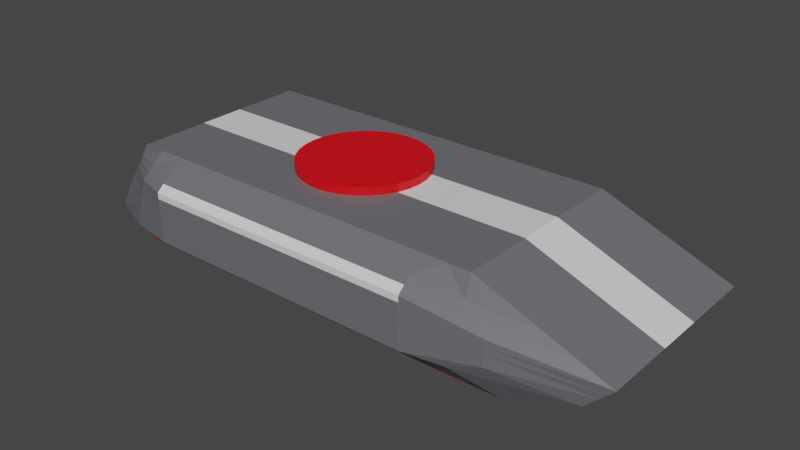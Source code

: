 # Source: Tank_Chassis.blend  (saved by Blender 2.80.44; exported with 4.5.12 LTS)
import bpy
from mathutils import Matrix  # noqa: F401  (used for matrix-valued properties, if any)

bpy.ops.wm.read_factory_settings(use_empty=True)
scene = bpy.context.scene
scene.name = 'Scene'

# ---- collections
col_collection = bpy.data.collections.new('Collection'); scene.collection.children.link(col_collection)
col_collection_2 = bpy.data.collections.new('Collection 2'); scene.collection.children.link(col_collection_2)

# ---- materials (node trees are filled in below, after node groups)
mat_bottom = bpy.data.materials.new('Bottom')
mat_bottom.use_transparent_shadow = False
mat_bottom.roughness = 0.25
mat_turretring = bpy.data.materials.new('TurretRing')
mat_turretring.use_transparent_shadow = False
mat_turretring.roughness = 0.25
mat_hover = bpy.data.materials.new('Hover')
mat_hover.use_transparent_shadow = False
mat_hover.roughness = 0.25
mat_stripes = bpy.data.materials.new('Stripes')
mat_stripes.use_transparent_shadow = False
mat_stripes.roughness = 0.25

# ---- material node trees
mat_bottom.use_nodes = True; mat_bottom.node_tree.nodes.clear()
_N = mat_bottom.node_tree.nodes; _L = mat_bottom.node_tree.links
n0 = _N.new('ShaderNodeOutputMaterial'); n0.name = 'Material Output'; n0.location = (300, 300)
n1 = _N.new('ShaderNodeBsdfPrincipled'); n1.name = 'Principled BSDF'; n1.location = (10, 300)
n1.distribution = 'GGX'
n1.subsurface_method = 'BURLEY'
n1.inputs[0].default_value = (0.1437, 0.1483, 0.1626, 1.0)
n1.inputs[3].default_value = 1.45
_L.new(n1.outputs[0], n0.inputs[0])
n0.is_active_output = True
mat_turretring.use_nodes = True; mat_turretring.node_tree.nodes.clear()
_N = mat_turretring.node_tree.nodes; _L = mat_turretring.node_tree.links
n0 = _N.new('ShaderNodeOutputMaterial'); n0.name = 'Material Output'; n0.location = (300, 300)
n1 = _N.new('ShaderNodeBsdfPrincipled'); n1.name = 'Principled BSDF'; n1.location = (10, 300)
n1.distribution = 'GGX'
n1.subsurface_method = 'BURLEY'
n1.inputs[0].default_value = (0.8, 0.0, 0.005365, 1.0)
n1.inputs[3].default_value = 1.45
_L.new(n1.outputs[0], n0.inputs[0])
n0.is_active_output = True
mat_hover.use_nodes = True; mat_hover.node_tree.nodes.clear()
_N = mat_hover.node_tree.nodes; _L = mat_hover.node_tree.links
n0 = _N.new('ShaderNodeOutputMaterial'); n0.name = 'Material Output'; n0.location = (300, 300)
n1 = _N.new('ShaderNodeBsdfPrincipled'); n1.name = 'Principled BSDF'; n1.location = (10, 300)
n1.distribution = 'GGX'
n1.subsurface_method = 'BURLEY'
n1.inputs[0].default_value = (0.8, 0.0, 0.009379, 1.0)
n1.inputs[3].default_value = 1.45
_L.new(n1.outputs[0], n0.inputs[0])
n0.is_active_output = True
mat_stripes.use_nodes = True; mat_stripes.node_tree.nodes.clear()
_N = mat_stripes.node_tree.nodes; _L = mat_stripes.node_tree.links
n0 = _N.new('ShaderNodeOutputMaterial'); n0.name = 'Material Output'; n0.location = (300, 300)
n1 = _N.new('ShaderNodeBsdfPrincipled'); n1.name = 'Principled BSDF'; n1.location = (10, 300)
n1.distribution = 'GGX'
n1.subsurface_method = 'BURLEY'
n1.inputs[3].default_value = 1.45
_L.new(n1.outputs[0], n0.inputs[0])
n0.is_active_output = True

# ---- world
world_world = bpy.data.worlds.new('World'); scene.world = world_world
world_world.use_nodes = True; world_world.node_tree.nodes.clear()
_N = world_world.node_tree.nodes; _L = world_world.node_tree.links
n0 = _N.new('ShaderNodeOutputWorld'); n0.name = 'World Output'; n0.location = (300, 300)
n1 = _N.new('ShaderNodeBackground'); n1.name = 'Background'; n1.location = (10, 300)
n1.inputs[0].default_value = (0.05088, 0.05088, 0.05088, 1.0)
_L.new(n1.outputs[0], n0.inputs[0])
n0.is_active_output = True
world_world.color = (0.05088, 0.05088, 0.05088)
world_world.use_sun_shadow = False
world_world.sun_shadow_jitter_overblur = 0.0

# ---- meshes
me_cylinder = bpy.data.meshes.new('Cylinder')
me_cylinder.from_pydata([(8.742e-08, -1.0, -0.0007731), (8.742e-08, -1.0, -0.1666), (-0.1951, -0.9808, -0.0007731), (-0.1951, -0.9808, -0.1666), (-0.3827, -0.9239, -0.0007731), (-0.3827, -0.9239, -0.1666), (-0.5556, -0.8315, -0.0007731), (-0.5556, -0.8315, -0.1666), (-0.7071, -0.7071, -0.0007731), (-0.7071, -0.7071, -0.1666), (-0.8315, -0.5556, -0.0007731), (-0.8315, -0.5556, -0.1666), (-0.9239, -0.3827, -0.0007731), (-0.9239, -0.3827, -0.1666), (-0.9808, -0.1951, -0.0007731), (-0.9808, -0.1951, -0.1666), (-1.0, -1.629e-07, -0.0007731), (-1.0, -1.629e-07, -0.1666), (-0.9808, 0.1951, -0.0007731), (-0.9808, 0.1951, -0.1666), (-0.9239, 0.3827, -0.0007731), (-0.9239, 0.3827, -0.1666), (-0.8315, 0.5556, -0.0007731), (-0.8315, 0.5556, -0.1666), (-0.7071, 0.7071, -0.0007731), (-0.7071, 0.7071, -0.1666), (-0.5556, 0.8315, -0.0007731), (-0.5556, 0.8315, -0.1666), (-0.3827, 0.9239, -0.0007731), (-0.3827, 0.9239, -0.1666), (-0.1951, 0.9808, -0.0007731), (-0.1951, 0.9808, -0.1666), (2.384e-07, 1.0, -0.0007731), (2.384e-07, 1.0, -0.1666), (0.1951, 0.9808, -0.0007731), (0.1951, 0.9808, -0.1666), (0.3827, 0.9239, -0.0007731), (0.3827, 0.9239, -0.1666), (0.5556, 0.8315, -0.0007731), (0.5556, 0.8315, -0.1666), (0.7071, 0.7071, -0.0007731), (0.7071, 0.7071, -0.1666), (0.8315, 0.5556, -0.0007731), (0.8315, 0.5556, -0.1666), (0.9239, 0.3827, -0.0007731), (0.9239, 0.3827, -0.1666), (0.9808, 0.1951, -0.0007731), (0.9808, 0.1951, -0.1666), (1.0, -8.782e-07, -0.0007731), (1.0, -8.782e-07, -0.1666), (0.9808, -0.1951, -0.0007731), (0.9808, -0.1951, -0.1666), (0.9239, -0.3827, -0.0007731), (0.9239, -0.3827, -0.1666), (0.8315, -0.5556, -0.0007731), (0.8315, -0.5556, -0.1666), (0.7071, -0.7071, -0.0007731), (0.7071, -0.7071, -0.1666), (0.5556, -0.8315, -0.0007731), (0.5556, -0.8315, -0.1666), (0.3827, -0.9239, -0.0007731), (0.3827, -0.9239, -0.1666), (0.1951, -0.9808, -0.0007731), (0.1951, -0.9808, -0.1666), (3.0, 1.5, -1.729), (3.0, 1.5, -0.129), (-3.0, 1.5, -1.729), (-3.0, 1.5, -0.129), (4.615, 1.5, -1.316), (-3.512, 1.5, -0.929), (-3.718, 1.5, -1.329), (3.497, 1.5, -1.716), (5.026, 1.5, -0.916), (-3.241, 1.5, -0.529), (3.0, 0.75, -1.729), (-3.0, 0.75, -0.129), (-3.512, 0.75, -0.929), (-3.718, 0.75, -1.329), (-3.241, 0.75, -0.529), (3.0, 0.75, -0.129), (-3.0, 0.75, -1.729), (4.615, 0.75, -1.316), (3.497, 0.75, -1.716), (5.026, 0.75, -0.916), (-1.311e-07, 1.5, -1.729), (-1.311e-07, 1.5, -0.129), (-1.706e-07, 1.951, -0.929), (-1.706e-07, 1.951, -1.329), (-1.706e-07, 1.951, -0.529), (-6.557e-08, 0.75, -0.129), (-6.557e-08, 0.75, -1.729), (1.5, 1.5, -0.129), (1.5, 1.951, -0.929), (1.5, 1.951, -1.329), (1.5, 1.951, -0.529), (1.5, 0.75, -1.729), (1.5, 1.5, -1.729), (1.5, 0.75, -0.129), (-1.5, 1.5, -1.729), (-1.5, 0.75, -0.129), (-1.5, 1.5, -0.129), (-1.5, 1.951, -0.929), (-1.5, 1.951, -1.329), (-1.5, 1.951, -0.529), (-1.5, 0.75, -1.729), (-2.25, 1.5, -1.729), (-2.25, 0.75, -0.129), (-2.25, 1.5, -0.129), (-2.25, 1.951, -0.929), (-2.25, 1.951, -1.329), (-2.25, 1.951, -0.529), (-2.25, 0.75, -1.729), (-0.75, 1.5, -0.129), (-0.75, 1.951, -0.929), (-0.75, 1.951, -1.329), (-0.75, 1.951, -0.529), (-0.75, 0.75, -1.729), (-0.75, 1.5, -1.729), (-0.75, 0.75, -0.129), (0.75, 1.5, -1.729), (0.75, 0.75, -0.129), (0.75, 1.5, -0.129), (0.75, 1.951, -0.929), (0.75, 1.951, -1.329), (0.75, 1.951, -0.529), (0.75, 0.75, -1.729), (2.25, 1.5, -0.129), (2.25, 1.951, -0.929), (2.25, 1.951, -1.329), (2.25, 1.951, -0.529), (2.25, 0.75, -1.729), (2.25, 1.5, -1.729), (2.25, 0.75, -0.129), (2.627, 1.5, -0.129), (3.44, 1.824, -1.124), (2.877, 1.843, -1.337), (3.44, 1.824, -0.7237), (2.627, 0.75, -1.729), (2.627, 1.5, -1.729), (2.627, 0.75, -0.129), (-2.625, 1.5, -1.729), (-2.625, 0.75, -0.129), (-2.625, 1.5, -0.129), (-2.881, 1.807, -0.929), (-2.984, 1.807, -1.329), (-2.746, 1.807, -0.529), (-2.625, 0.75, -1.729), (3.0, -1.5, -1.729), (3.0, -1.5, -0.129), (-3.0, -1.5, -1.729), (-3.0, -1.5, -0.129), (4.615, -1.5, -1.316), (-3.512, -1.5, -0.929), (-3.718, -1.5, -1.329), (3.497, -1.5, -1.716), (5.026, -1.5, -0.916), (-3.241, -1.5, -0.529), (3.0, 2.623e-07, -1.729), (3.0, 2.623e-07, -0.129), (-3.0, -2.623e-07, -1.729), (-3.0, -2.623e-07, -0.129), (-3.512, -3.07e-07, -0.929), (4.615, 4.035e-07, -1.316), (3.497, 3.057e-07, -1.716), (-3.718, -3.25e-07, -1.329), (-3.241, -2.833e-07, -0.529), (5.026, 4.394e-07, -0.916), (3.0, -0.75, -1.729), (-3.0, -0.75, -0.129), (-3.512, -0.75, -0.929), (-3.718, -0.75, -1.329), (-3.241, -0.75, -0.529), (3.0, -0.75, -0.129), (-3.0, -0.75, -1.729), (4.615, -0.75, -1.316), (3.497, -0.75, -1.716), (5.026, -0.75, -0.916), (1.311e-07, -1.5, -1.729), (1.311e-07, -1.5, -0.129), (1.706e-07, -1.951, -0.929), (1.706e-07, -1.951, -1.329), (1.706e-07, -1.951, -0.529), (0.0, 0.0, -0.129), (0.0, 0.0, -1.729), (6.557e-08, -0.75, -0.129), (6.557e-08, -0.75, -1.729), (1.5, -1.5, -0.129), (1.5, -1.951, -0.929), (1.5, -1.951, -1.329), (1.5, -1.951, -0.529), (1.5, 1.311e-07, -1.729), (1.5, -0.75, -1.729), (1.5, -1.5, -1.729), (1.5, 1.311e-07, -0.129), (1.5, -0.75, -0.129), (-1.5, -1.5, -1.729), (-1.5, -1.311e-07, -0.129), (-1.5, -0.75, -0.129), (-1.5, -1.5, -0.129), (-1.5, -1.951, -0.929), (-1.5, -1.951, -1.329), (-1.5, -1.951, -0.529), (-1.5, -1.311e-07, -1.729), (-1.5, -0.75, -1.729), (-2.25, -1.5, -1.729), (-2.25, -1.967e-07, -0.129), (-2.25, -0.75, -0.129), (-2.25, -1.5, -0.129), (-2.25, -1.951, -0.929), (-2.25, -1.951, -1.329), (-2.25, -1.951, -0.529), (-2.25, -1.967e-07, -1.729), (-2.25, -0.75, -1.729), (-0.75, -1.5, -0.129), (-0.75, -1.951, -0.929), (-0.75, -1.951, -1.329), (-0.75, -1.951, -0.529), (-0.75, -6.557e-08, -1.729), (-0.75, -0.75, -1.729), (-0.75, -1.5, -1.729), (-0.75, -6.557e-08, -0.129), (-0.75, -0.75, -0.129), (0.75, -1.5, -1.729), (0.75, 6.557e-08, -0.129), (0.75, -0.75, -0.129), (0.75, -1.5, -0.129), (0.75, -1.951, -0.929), (0.75, -1.951, -1.329), (0.75, -1.951, -0.529), (0.75, 6.557e-08, -1.729), (0.75, -0.75, -1.729), (2.25, -1.5, -0.129), (2.25, -1.951, -0.929), (2.25, -1.951, -1.329), (2.25, -1.951, -0.529), (2.25, 1.967e-07, -1.729), (2.25, -0.75, -1.729), (2.25, -1.5, -1.729), (2.25, 1.967e-07, -0.129), (2.25, -0.75, -0.129), (2.627, -1.5, -0.129), (3.44, -1.824, -1.124), (2.877, -1.843, -1.337), (3.44, -1.824, -0.7237), (2.627, 2.297e-07, -1.729), (2.627, -0.75, -1.729), (2.627, -1.5, -1.729), (2.627, 2.297e-07, -0.129), (2.627, -0.75, -0.129), (-2.625, -1.5, -1.729), (-2.625, -2.295e-07, -0.129), (-2.625, -0.75, -0.129), (-2.625, -1.5, -0.129), (-2.881, -1.807, -0.929), (-2.984, -1.807, -1.329), (-2.746, -1.807, -0.529), (-2.625, -2.295e-07, -1.729), (-2.625, -0.75, -1.729), (-3.359, 1.5, -1.529), (3.248, 1.5, -1.723), (-3.359, -2.936e-07, -1.529), (3.248, 2.84e-07, -1.723), (3.248, 0.75, -1.723), (-3.359, 0.75, -1.529), (-1.508e-07, 1.725, -1.529), (1.5, 1.725, -1.529), (-1.5, 1.725, -1.529), (-2.25, 1.725, -1.529), (-0.75, 1.725, -1.529), (0.75, 1.725, -1.529), (2.25, 1.726, -1.529), (2.752, 1.671, -1.533), (-2.804, 1.654, -1.529), (-3.359, -1.5, -1.529), (3.248, -1.5, -1.723), (3.248, -0.75, -1.723), (-3.359, -0.75, -1.529), (1.508e-07, -1.725, -1.529), (1.5, -1.725, -1.529), (-1.5, -1.725, -1.529), (-2.25, -1.726, -1.529), (-0.75, -1.725, -1.529), (0.75, -1.725, -1.529), (2.25, -1.725, -1.529), (2.752, -1.671, -1.533), (-2.804, -1.654, -1.529), (-3.179, 1.5, -1.629), (-3.179, -2.78e-07, -1.629), (3.124, 2.731e-07, -1.726), (3.124, 0.75, -1.726), (-3.179, 0.75, -1.629), (-1.41e-07, 1.613, -1.629), (1.5, 1.613, -1.629), (-1.5, 1.613, -1.629), (-2.25, 1.613, -1.629), (-0.75, 1.613, -1.629), (0.75, 1.613, -1.629), (2.25, 1.613, -1.629), (2.69, 1.586, -1.631), (-2.715, 1.577, -1.629), (-3.179, -1.5, -1.629), (3.124, -0.75, -1.726), (-3.179, -0.75, -1.629), (1.41e-07, -1.613, -1.629), (1.5, -1.613, -1.629), (-1.5, -1.613, -1.629), (-2.25, -1.613, -1.629), (-0.75, -1.613, -1.629), (0.75, -1.613, -1.629), (2.25, -1.613, -1.629), (2.69, -1.586, -1.631), (-2.715, -1.577, -1.629), (3.124, 1.5, -1.726), (3.124, -1.5, -1.726), (4.013, 1.5, -0.5225), (-3.121, 1.5, -0.329), (-3.121, -2.728e-07, -0.329), (4.013, 3.508e-07, -0.5225), (4.013, 0.75, -0.5225), (-3.121, 0.75, -0.329), (-1.508e-07, 1.725, -0.329), (1.5, 1.725, -0.329), (-1.5, 1.725, -0.329), (-2.25, 1.725, -0.329), (-0.75, 1.725, -0.329), (0.75, 1.725, -0.329), (2.25, 1.726, -0.329), (3.034, 1.662, -0.4263), (-2.685, 1.654, -0.329), (4.013, -1.5, -0.5225), (-3.121, -1.5, -0.329), (4.013, -0.75, -0.5225), (-3.121, -0.75, -0.329), (1.508e-07, -1.725, -0.329), (1.5, -1.725, -0.329), (-1.5, -1.725, -0.329), (-2.25, -1.726, -0.329), (-0.75, -1.725, -0.329), (0.75, -1.725, -0.329), (2.25, -1.725, -0.329), (3.034, -1.662, -0.4263), (-2.685, -1.654, -0.329), (-3.181, 1.5, -0.429), (-3.181, -2.781e-07, -0.429), (4.519, 3.951e-07, -0.7193), (4.519, 0.75, -0.7193), (-3.181, 0.75, -0.429), (-1.607e-07, 1.838, -0.429), (1.5, 1.838, -0.429), (-1.5, 1.838, -0.429), (-2.25, 1.838, -0.429), (-0.75, 1.838, -0.429), (0.75, 1.838, -0.429), (2.25, 1.838, -0.429), (3.237, 1.743, -0.575), (-2.715, 1.73, -0.429), (-3.181, -1.5, -0.429), (4.519, -0.75, -0.7193), (-3.181, -0.75, -0.429), (1.607e-07, -1.838, -0.429), (1.5, -1.838, -0.429), (-1.5, -1.838, -0.429), (-2.25, -1.838, -0.429), (-0.75, -1.838, -0.429), (0.75, -1.838, -0.429), (2.25, -1.838, -0.429), (3.237, -1.743, -0.575), (-2.715, -1.73, -0.429), (4.519, 1.5, -0.7193), (4.519, -1.5, -0.7193), (-3.376, 1.5, -0.729), (4.82, 1.5, -1.116), (4.82, 4.214e-07, -1.116), (-3.376, -2.952e-07, -0.729), (4.82, 0.75, -1.116), (-3.376, 0.75, -0.729), (-1.706e-07, 1.951, -0.729), (1.5, 1.951, -0.729), (-1.5, 1.951, -0.729), (-2.25, 1.951, -0.729), (-0.75, 1.951, -0.729), (0.75, 1.951, -0.729), (2.25, 1.951, -0.729), (3.44, 1.824, -0.9237), (-2.813, 1.807, -0.729), (-3.376, -1.5, -0.729), (4.82, -1.5, -1.116), (4.82, -0.75, -1.116), (-3.376, -0.75, -0.729), (1.706e-07, -1.951, -0.729), (1.5, -1.951, -0.729), (-1.5, -1.951, -0.729), (-2.25, -1.951, -0.729), (-0.75, -1.951, -0.729), (0.75, -1.951, -0.729), (2.25, -1.951, -0.729), (3.44, -1.824, -0.9237), (-2.813, -1.807, -0.729), (4.923, 1.5, -1.016), (4.923, -1.5, -1.016), (-3.309, 1.5, -0.629), (4.923, 4.304e-07, -1.016), (-3.309, -2.893e-07, -0.629), (4.923, 0.75, -1.016), (-3.309, 0.75, -0.629), (-1.706e-07, 1.951, -0.629), (1.5, 1.951, -0.629), (-1.5, 1.951, -0.629), (-2.25, 1.951, -0.629), (-0.75, 1.951, -0.629), (0.75, 1.951, -0.629), (2.25, 1.951, -0.629), (3.44, 1.824, -0.8237), (-2.779, 1.807, -0.629), (-3.309, -1.5, -0.629), (4.923, -0.75, -1.016), (-3.309, -0.75, -0.629), (1.706e-07, -1.951, -0.629), (1.5, -1.951, -0.629), (-1.5, -1.951, -0.629), (-2.25, -1.951, -0.629), (-0.75, -1.951, -0.629), (0.75, -1.951, -0.629), (2.25, -1.951, -0.629), (3.44, -1.824, -0.8237), (-2.779, -1.807, -0.629), (3.0, -0.375, -0.129), (-3.0, -0.375, -1.729), (4.615, -0.375, -1.316), (3.497, -0.375, -1.716), (5.026, -0.375, -0.916), (3.0, -0.375, -1.729), (-3.0, -0.375, -0.129), (-3.512, -0.375, -0.929), (-3.718, -0.375, -1.329), (-3.241, -0.375, -0.529), (3.278e-08, -0.375, -1.729), (3.278e-08, -0.375, -0.129), (1.5, -0.375, -1.729), (1.5, -0.375, -0.129), (-1.5, -0.375, -0.129), (-1.5, -0.375, -1.729), (-2.25, -0.375, -0.129), (-2.25, -0.375, -1.729), (-0.75, -0.375, -1.729), (-0.75, -0.375, -0.129), (0.75, -0.375, -0.129), (0.75, -0.375, -1.729), (2.25, -0.375, -1.729), (2.25, -0.375, -0.129), (2.627, -0.375, -1.729), (2.627, -0.375, -0.129), (-2.625, -0.375, -0.129), (-2.625, -0.375, -1.729), (-3.359, -0.375, -1.529), (3.248, -0.375, -1.723), (3.124, -0.375, -1.726), (-3.179, -0.375, -1.629), (-3.121, -0.375, -0.329), (4.013, -0.375, -0.5225), (4.519, -0.375, -0.7193), (-3.181, -0.375, -0.429), (-3.376, -0.375, -0.729), (4.82, -0.375, -1.116), (-3.309, -0.375, -0.629), (4.923, -0.375, -1.016), (3.0, 0.375, -0.129), (-3.0, 0.375, -1.729), (4.615, 0.375, -1.316), (3.497, 0.375, -1.716), (5.026, 0.375, -0.916), (3.0, 0.375, -1.729), (-3.0, 0.375, -0.129), (-3.512, 0.375, -0.929), (-3.718, 0.375, -1.329), (-3.241, 0.375, -0.529), (-3.278e-08, 0.375, -1.729), (-3.278e-08, 0.375, -0.129), (1.5, 0.375, -1.729), (1.5, 0.375, -0.129), (-1.5, 0.375, -0.129), (-1.5, 0.375, -1.729), (-2.25, 0.375, -0.129), (-2.25, 0.375, -1.729), (-0.75, 0.375, -1.729), (-0.75, 0.375, -0.129), (0.75, 0.375, -0.129), (0.75, 0.375, -1.729), (2.25, 0.375, -1.729), (2.25, 0.375, -0.129), (2.627, 0.375, -1.729), (2.627, 0.375, -0.129), (-2.625, 0.375, -0.129), (-2.625, 0.375, -1.729), (-3.359, 0.375, -1.529), (3.248, 0.375, -1.723), (3.124, 0.375, -1.726), (-3.179, 0.375, -1.629), (-3.121, 0.375, -0.329), (4.013, 0.375, -0.5225), (4.519, 0.375, -0.7193), (-3.181, 0.375, -0.429), (-3.376, 0.375, -0.729), (4.82, 0.375, -1.116), (-3.309, 0.375, -0.629), (4.923, 0.375, -1.016), (3.0, 0.1875, -0.129), (-3.0, 0.1875, -1.729), (4.615, 0.1875, -1.316), (3.497, 0.1875, -1.716), (5.026, 0.1875, -0.916), (3.248, 0.1875, -1.723), (3.124, 0.1875, -1.726), (4.013, 0.1875, -0.5225), (4.519, 0.1875, -0.7193), (4.82, 0.1875, -1.116), (4.923, 0.1875, -1.016), (3.0, 0.1875, -1.729), (-3.0, 0.1875, -0.129), (-3.512, 0.1875, -0.929), (-3.718, 0.1875, -1.329), (-3.241, 0.1875, -0.529), (-1.639e-08, 0.1875, -1.729), (-1.639e-08, 0.1875, -0.129), (1.5, 0.1875, -1.729), (1.5, 0.1875, -0.129), (-1.5, 0.1875, -0.129), (-1.5, 0.1875, -1.729), (-2.25, 0.1875, -0.129), (-2.25, 0.1875, -1.729), (-0.75, 0.1875, -1.729), (-0.75, 0.1875, -0.129), (0.75, 0.1875, -0.129), (0.75, 0.1875, -1.729), (2.25, 0.1875, -1.729), (2.25, 0.1875, -0.129), (2.627, 0.1875, -1.729), (2.627, 0.1875, -0.129), (-2.625, 0.1875, -0.129), (-2.625, 0.1875, -1.729), (-3.359, 0.1875, -1.529), (-3.179, 0.1875, -1.629), (-3.121, 0.1875, -0.329), (-3.181, 0.1875, -0.429), (-3.376, 0.1875, -0.729), (-3.309, 0.1875, -0.629), (3.0, -0.1875, -0.129), (-3.0, -0.1875, -1.729), (4.615, -0.1875, -1.316), (3.497, -0.1875, -1.716), (5.026, -0.1875, -0.916), (-3.359, -0.1875, -1.529), (-3.179, -0.1875, -1.629), (-3.121, -0.1875, -0.329), (-3.181, -0.1875, -0.429), (-3.376, -0.1875, -0.729), (-3.309, -0.1875, -0.629), (3.0, -0.1875, -1.729), (-3.0, -0.1875, -0.129), (-3.512, -0.1875, -0.929), (-3.718, -0.1875, -1.329), (-3.241, -0.1875, -0.529), (1.639e-08, -0.1875, -1.729), (1.639e-08, -0.1875, -0.129), (1.5, -0.1875, -1.729), (1.5, -0.1875, -0.129), (-1.5, -0.1875, -0.129), (-1.5, -0.1875, -1.729), (-2.25, -0.1875, -0.129), (-2.25, -0.1875, -1.729), (-0.75, -0.1875, -1.729), (-0.75, -0.1875, -0.129), (0.75, -0.1875, -0.129), (0.75, -0.1875, -1.729), (2.25, -0.1875, -1.729), (2.25, -0.1875, -0.129), (2.627, -0.1875, -1.729), (2.627, -0.1875, -0.129), (-2.625, -0.1875, -0.129), (-2.625, -0.1875, -1.729), (3.248, -0.1875, -1.723), (3.124, -0.1875, -1.726), (4.013, -0.1875, -0.5225), (4.519, -0.1875, -0.7193), (4.82, -0.1875, -1.116), (4.923, -0.1875, -1.016)], [], [(0, 2, 3, 1), (2, 4, 5, 3), (4, 6, 7, 5), (6, 8, 9, 7), (8, 10, 11, 9), (10, 12, 13, 11), (12, 14, 15, 13), (14, 16, 17, 15), (16, 18, 19, 17), (18, 20, 21, 19), (20, 22, 23, 21), (22, 24, 25, 23), (24, 26, 27, 25), (26, 28, 29, 27), (28, 30, 31, 29), (30, 32, 33, 31), (32, 34, 35, 33), (34, 36, 37, 35), (36, 38, 39, 37), (38, 40, 41, 39), (40, 42, 43, 41), (42, 44, 45, 43), (44, 46, 47, 45), (46, 48, 49, 47), (48, 50, 51, 49), (50, 52, 53, 51), (52, 54, 55, 53), (54, 56, 57, 55), (56, 58, 59, 57), (58, 60, 61, 59), (60, 62, 63, 61), (62, 0, 1, 63), (0, 62, 60, 58, 56, 54, 52, 50, 48, 46, 44, 42, 40, 38, 36, 34, 32, 30, 28, 26, 24, 22, 20, 18, 16, 14, 12, 10, 8, 6, 4, 2), (319, 75, 67, 315), (327, 133, 65, 314), (146, 80, 66, 140), (139, 79, 65, 133), (135, 134, 68, 71), (77, 76, 69, 70), (263, 77, 70, 258), (271, 135, 71, 259), (412, 136, 72, 398), (404, 78, 73, 400), (516, 510, 166, 401), (511, 509, 163, 261), (509, 508, 162, 163), (513, 506, 158, 317), (314, 65, 79, 318), (71, 68, 81, 82), (259, 71, 82, 262), (398, 72, 83, 403), (504, 475, 78, 404), (494, 474, 77, 263), (474, 473, 76, 77), (491, 466, 79, 139), (493, 467, 80, 146), (498, 472, 75, 319), (487, 476, 90, 125), (485, 477, 89, 118), (409, 115, 88, 405), (268, 114, 87, 264), (114, 113, 86, 87), (118, 89, 85, 112), (125, 90, 84, 119), (324, 112, 85, 320), (130, 95, 96, 131), (488, 478, 95, 130), (486, 479, 97, 120), (410, 124, 94, 406), (269, 123, 93, 265), (123, 122, 92, 93), (120, 97, 91, 121), (325, 121, 91, 321), (323, 107, 100, 322), (106, 99, 100, 107), (109, 108, 101, 102), (267, 109, 102, 266), (408, 110, 103, 407), (482, 480, 99, 106), (484, 481, 104, 116), (116, 104, 98, 117), (492, 482, 106, 141), (413, 145, 110, 408), (272, 144, 109, 267), (144, 143, 108, 109), (141, 106, 107, 142), (328, 142, 107, 323), (481, 483, 111, 104), (104, 111, 105, 98), (90, 116, 117, 84), (476, 484, 116, 90), (322, 100, 112, 324), (99, 118, 112, 100), (102, 101, 113, 114), (266, 102, 114, 268), (407, 103, 115, 409), (480, 485, 118, 99), (320, 85, 121, 325), (89, 120, 121, 85), (87, 86, 122, 123), (264, 87, 123, 269), (405, 88, 124, 410), (477, 486, 120, 89), (95, 125, 119, 96), (478, 487, 125, 95), (490, 488, 130, 137), (137, 130, 131, 138), (479, 489, 132, 97), (406, 94, 129, 411), (265, 93, 128, 270), (93, 92, 127, 128), (97, 132, 126, 91), (321, 91, 126, 326), (74, 137, 138, 64), (471, 490, 137, 74), (489, 491, 139, 132), (411, 129, 136, 412), (270, 128, 135, 271), (128, 127, 134, 135), (132, 139, 133, 126), (326, 126, 133, 327), (315, 67, 142, 328), (75, 141, 142, 67), (70, 69, 143, 144), (258, 70, 144, 272), (400, 73, 145, 413), (472, 492, 141, 75), (483, 493, 146, 111), (111, 146, 140, 105), (332, 330, 150, 168), (340, 329, 148, 240), (257, 249, 149, 173), (248, 240, 148, 172), (242, 154, 151, 241), (170, 153, 152, 169), (276, 273, 153, 170), (284, 274, 154, 242), (424, 399, 155, 243), (416, 414, 156, 171), (585, 401, 166, 550), (580, 261, 163, 549), (549, 163, 162, 548), (582, 317, 158, 546), (329, 331, 172, 148), (154, 175, 174, 151), (274, 275, 175, 154), (399, 415, 176, 155), (464, 416, 171, 435), (454, 276, 170, 434), (434, 170, 169, 433), (451, 248, 172, 426), (453, 257, 173, 427), (458, 332, 168, 432), (447, 230, 185, 436), (445, 221, 184, 437), (421, 417, 181, 216), (281, 277, 180, 215), (215, 180, 179, 214), (221, 213, 178, 184), (230, 222, 177, 185), (337, 333, 178, 213), (236, 237, 192, 191), (448, 236, 191, 438), (446, 224, 194, 439), (422, 418, 189, 228), (282, 278, 188, 227), (227, 188, 187, 226), (224, 225, 186, 194), (338, 334, 186, 225), (336, 335, 198, 207), (206, 207, 198, 197), (209, 200, 199, 208), (280, 279, 200, 209), (420, 419, 201, 210), (442, 206, 197, 440), (444, 218, 203, 441), (218, 219, 195, 203), (452, 251, 206, 442), (425, 420, 210, 255), (285, 280, 209, 254), (254, 209, 208, 253), (251, 252, 207, 206), (341, 336, 207, 252), (441, 203, 212, 443), (203, 195, 204, 212), (185, 177, 219, 218), (436, 185, 218, 444), (335, 337, 213, 198), (197, 198, 213, 221), (200, 215, 214, 199), (279, 281, 215, 200), (419, 421, 216, 201), (440, 197, 221, 445), (333, 338, 225, 178), (184, 178, 225, 224), (180, 227, 226, 179), (277, 282, 227, 180), (417, 422, 228, 181), (437, 184, 224, 446), (191, 192, 222, 230), (438, 191, 230, 447), (450, 245, 236, 448), (245, 246, 237, 236), (439, 194, 239, 449), (418, 423, 234, 189), (278, 283, 233, 188), (188, 233, 232, 187), (194, 186, 231, 239), (334, 339, 231, 186), (167, 147, 246, 245), (431, 167, 245, 450), (449, 239, 248, 451), (423, 424, 243, 234), (283, 284, 242, 233), (233, 242, 241, 232), (239, 231, 240, 248), (339, 340, 240, 231), (330, 341, 252, 150), (168, 150, 252, 251), (153, 254, 253, 152), (273, 285, 254, 153), (414, 425, 255, 156), (432, 168, 251, 452), (443, 212, 257, 453), (212, 204, 249, 257), (300, 311, 285, 273), (309, 310, 284, 283), (304, 309, 283, 278), (303, 308, 282, 277), (305, 307, 281, 279), (311, 306, 280, 285), (306, 305, 279, 280), (308, 304, 278, 282), (307, 303, 277, 281), (457, 302, 276, 454), (313, 301, 275, 274), (581, 288, 261, 580), (310, 313, 274, 284), (302, 300, 273, 276), (286, 258, 272, 299), (297, 270, 271, 298), (292, 265, 270, 297), (291, 264, 269, 296), (293, 266, 268, 295), (299, 272, 267, 294), (294, 267, 266, 293), (296, 269, 265, 292), (295, 268, 264, 291), (497, 494, 263, 290), (312, 259, 262, 289), (512, 511, 261, 288), (298, 271, 259, 312), (290, 263, 258, 286), (80, 290, 286, 66), (138, 298, 312, 64), (517, 512, 288, 157), (64, 312, 289, 74), (467, 497, 290, 80), (117, 295, 291, 84), (119, 296, 292, 96), (105, 294, 293, 98), (140, 299, 294, 105), (98, 293, 295, 117), (84, 291, 296, 119), (96, 292, 297, 131), (131, 297, 298, 138), (66, 286, 299, 140), (173, 149, 300, 302), (246, 147, 313, 310), (557, 157, 288, 581), (147, 167, 301, 313), (427, 173, 302, 457), (219, 177, 303, 307), (222, 192, 304, 308), (204, 195, 305, 306), (249, 204, 306, 311), (195, 219, 307, 305), (177, 222, 308, 303), (192, 237, 309, 304), (237, 246, 310, 309), (149, 249, 311, 300), (356, 367, 341, 330), (365, 366, 340, 339), (360, 365, 339, 334), (359, 364, 338, 333), (361, 363, 337, 335), (367, 362, 336, 341), (362, 361, 335, 336), (364, 360, 334, 338), (363, 359, 333, 337), (461, 358, 332, 458), (369, 357, 331, 329), (583, 344, 317, 582), (366, 369, 329, 340), (358, 356, 330, 332), (342, 315, 328, 355), (353, 326, 327, 354), (348, 321, 326, 353), (347, 320, 325, 352), (349, 322, 324, 351), (355, 328, 323, 350), (350, 323, 322, 349), (352, 325, 321, 348), (351, 324, 320, 347), (501, 498, 319, 346), (368, 314, 318, 345), (514, 513, 317, 344), (354, 327, 314, 368), (346, 319, 315, 342), (78, 346, 342, 73), (136, 354, 368, 72), (510, 514, 344, 166), (72, 368, 345, 83), (475, 501, 346, 78), (115, 351, 347, 88), (124, 352, 348, 94), (110, 350, 349, 103), (145, 355, 350, 110), (103, 349, 351, 115), (88, 347, 352, 124), (94, 348, 353, 129), (129, 353, 354, 136), (73, 342, 355, 145), (171, 156, 356, 358), (243, 155, 369, 366), (550, 166, 344, 583), (155, 176, 357, 369), (435, 171, 358, 461), (216, 181, 359, 363), (228, 189, 360, 364), (210, 201, 361, 362), (255, 210, 362, 367), (201, 216, 363, 361), (181, 228, 364, 359), (189, 234, 365, 360), (234, 243, 366, 365), (156, 255, 367, 356), (152, 253, 397, 385), (232, 241, 396, 395), (187, 232, 395, 390), (179, 226, 394, 389), (199, 214, 393, 391), (253, 208, 392, 397), (208, 199, 391, 392), (226, 187, 390, 394), (214, 179, 389, 393), (433, 169, 388, 462), (151, 174, 387, 386), (548, 162, 372, 584), (169, 152, 385, 388), (241, 151, 386, 396), (69, 370, 384, 143), (127, 382, 383, 134), (92, 377, 382, 127), (86, 376, 381, 122), (101, 378, 380, 113), (143, 384, 379, 108), (108, 379, 378, 101), (122, 381, 377, 92), (113, 380, 376, 86), (473, 502, 375, 76), (68, 371, 374, 81), (508, 515, 372, 162), (76, 375, 370, 69), (134, 383, 371, 68), (385, 397, 425, 414), (395, 396, 424, 423), (390, 395, 423, 418), (389, 394, 422, 417), (391, 393, 421, 419), (397, 392, 420, 425), (392, 391, 419, 420), (394, 390, 418, 422), (393, 389, 417, 421), (462, 388, 416, 464), (386, 387, 415, 399), (584, 372, 401, 585), (388, 385, 414, 416), (396, 386, 399, 424), (370, 400, 413, 384), (382, 411, 412, 383), (377, 406, 411, 382), (376, 405, 410, 381), (378, 407, 409, 380), (384, 413, 408, 379), (379, 408, 407, 378), (381, 410, 406, 377), (380, 409, 405, 376), (502, 504, 404, 375), (371, 398, 403, 374), (515, 516, 401, 372), (375, 404, 400, 370), (383, 412, 398, 371), (387, 463, 465, 415), (555, 462, 464, 556), (174, 428, 463, 387), (559, 433, 462, 555), (561, 435, 461, 554), (176, 430, 460, 357), (357, 460, 459, 331), (554, 461, 458, 553), (547, 427, 457, 552), (167, 431, 456, 301), (301, 456, 455, 275), (552, 457, 454, 551), (569, 443, 453, 579), (558, 432, 452, 578), (575, 449, 451, 577), (557, 431, 450, 576), (565, 439, 449, 575), (576, 450, 448, 574), (564, 438, 447, 573), (563, 437, 446, 572), (566, 440, 445, 571), (562, 436, 444, 570), (567, 441, 443, 569), (578, 452, 442, 568), (570, 444, 441, 567), (568, 442, 440, 566), (572, 446, 439, 565), (574, 448, 438, 564), (571, 445, 437, 563), (573, 447, 436, 562), (553, 458, 432, 558), (579, 453, 427, 547), (577, 451, 426, 546), (560, 434, 433, 559), (551, 454, 434, 560), (556, 464, 435, 561), (331, 459, 426, 172), (175, 429, 428, 174), (275, 455, 429, 175), (415, 465, 430, 176), (374, 403, 505, 503), (544, 545, 504, 502), (81, 374, 503, 468), (519, 544, 502, 473), (521, 543, 501, 475), (83, 345, 500, 470), (345, 318, 499, 500), (543, 542, 498, 501), (507, 541, 497, 467), (74, 289, 496, 471), (289, 262, 495, 496), (541, 540, 494, 497), (529, 539, 493, 483), (518, 538, 492, 472), (535, 537, 491, 489), (517, 536, 490, 471), (525, 535, 489, 479), (536, 534, 488, 490), (524, 533, 487, 478), (523, 532, 486, 477), (526, 531, 485, 480), (522, 530, 484, 476), (527, 529, 483, 481), (538, 528, 482, 492), (530, 527, 481, 484), (528, 526, 480, 482), (532, 525, 479, 486), (534, 524, 478, 488), (531, 523, 477, 485), (533, 522, 476, 487), (542, 518, 472, 498), (539, 507, 467, 493), (537, 506, 466, 491), (520, 519, 473, 474), (540, 520, 474, 494), (545, 521, 475, 504), (318, 79, 466, 499), (82, 81, 468, 469), (262, 82, 469, 495), (403, 83, 470, 505), (402, 165, 521, 545), (260, 164, 520, 540), (164, 161, 519, 520), (247, 158, 506, 537), (256, 159, 507, 539), (316, 160, 518, 542), (229, 183, 522, 533), (220, 182, 523, 531), (235, 190, 524, 534), (223, 193, 525, 532), (205, 196, 526, 528), (217, 202, 527, 530), (250, 205, 528, 538), (202, 211, 529, 527), (183, 217, 530, 522), (196, 220, 531, 526), (182, 223, 532, 523), (190, 229, 533, 524), (244, 235, 534, 536), (193, 238, 535, 525), (157, 244, 536, 517), (238, 247, 537, 535), (160, 250, 538, 518), (211, 256, 539, 529), (287, 260, 540, 541), (159, 287, 541, 507), (343, 316, 542, 543), (165, 343, 543, 521), (161, 373, 544, 519), (373, 402, 545, 544), (503, 505, 516, 515), (468, 503, 515, 508), (470, 500, 514, 510), (500, 499, 513, 514), (471, 496, 512, 517), (496, 495, 511, 512), (499, 466, 506, 513), (469, 468, 508, 509), (495, 469, 509, 511), (505, 470, 510, 516), (402, 556, 561, 165), (260, 551, 560, 164), (164, 560, 559, 161), (247, 577, 546, 158), (256, 579, 547, 159), (316, 553, 558, 160), (229, 573, 562, 183), (220, 571, 563, 182), (235, 574, 564, 190), (223, 572, 565, 193), (205, 568, 566, 196), (217, 570, 567, 202), (250, 578, 568, 205), (202, 567, 569, 211), (183, 562, 570, 217), (196, 566, 571, 220), (182, 563, 572, 223), (190, 564, 573, 229), (244, 576, 574, 235), (193, 565, 575, 238), (157, 557, 576, 244), (238, 575, 577, 247), (160, 558, 578, 250), (211, 569, 579, 256), (287, 552, 551, 260), (159, 547, 552, 287), (343, 554, 553, 316), (165, 561, 554, 343), (161, 559, 555, 373), (373, 555, 556, 402), (463, 584, 585, 465), (428, 548, 584, 463), (430, 550, 583, 460), (460, 583, 582, 459), (431, 557, 581, 456), (456, 581, 580, 455), (459, 582, 546, 426), (429, 549, 548, 428), (455, 580, 549, 429), (465, 585, 550, 430)])
me_cylinder.polygons.foreach_set('material_index', [1, 1, 1, 1, 1, 1, 1, 1, 1, 1, 1, 1, 1, 1, 1, 1, 1, 1, 1, 1, 1, 1, 1, 1, 1, 1, 1, 1, 1, 1, 1, 1, 1, 0, 0, 0, 0, 0, 0, 0, 0, 0, 0, 3, 0, 3, 3, 0, 0, 0, 0, 0, 0, 0, 0, 0, 0, 0, 0, 3, 0, 0, 0, 0, 0, 0, 0, 0, 3, 0, 0, 0, 0, 0, 0, 0, 0, 3, 0, 0, 0, 0, 0, 0, 0, 0, 0, 0, 0, 0, 0, 0, 0, 0, 0, 3, 0, 0, 0, 0, 0, 3, 0, 0, 0, 0, 0, 0, 3, 0, 0, 0, 0, 0, 0, 0, 0, 0, 0, 0, 0, 0, 0, 0, 0, 0, 0, 0, 0, 0, 0, 0, 0, 0, 0, 0, 0, 0, 0, 3, 0, 3, 3, 0, 0, 0, 0, 0, 0, 0, 0, 0, 0, 0, 0, 3, 0, 0, 0, 0, 0, 0, 0, 0, 3, 0, 0, 0, 0, 0, 0, 0, 0, 3, 0, 0, 0, 0, 0, 0, 0, 0, 0, 0, 0, 0, 0, 0, 0, 0, 0, 3, 0, 0, 0, 0, 0, 3, 0, 0, 0, 0, 0, 0, 3, 0, 0, 0, 0, 0, 0, 0, 0, 0, 0, 0, 0, 0, 0, 0, 0, 0, 0, 0, 0, 0, 0, 0, 0, 0, 0, 0, 0, 0, 0, 0, 0, 0, 0, 0, 0, 0, 0, 0, 0, 0, 0, 0, 0, 0, 0, 0, 0, 2, 2, 2, 2, 2, 2, 2, 2, 2, 2, 2, 2, 2, 2, 2, 2, 2, 2, 2, 2, 2, 2, 2, 2, 2, 2, 2, 2, 0, 0, 0, 0, 0, 0, 0, 0, 0, 0, 0, 3, 0, 0, 0, 0, 0, 0, 0, 0, 0, 0, 0, 0, 0, 3, 0, 0, 0, 0, 3, 0, 0, 3, 3, 3, 0, 3, 3, 3, 0, 0, 0, 0, 3, 0, 0, 3, 3, 3, 0, 3, 3, 3, 0, 0, 0, 0, 0, 0, 0, 0, 0, 0, 0, 0, 0, 3, 0, 0, 0, 0, 0, 0, 0, 0, 0, 0, 0, 0, 0, 3, 0, 0, 0, 0, 0, 0, 0, 0, 0, 0, 0, 0, 0, 3, 0, 0, 0, 0, 0, 0, 0, 0, 0, 0, 0, 0, 0, 3, 0, 0, 0, 3, 0, 3, 3, 0, 0, 3, 2, 2, 0, 3, 0, 3, 3, 0, 3, 0, 0, 0, 3, 0, 0, 3, 0, 3, 3, 0, 0, 0, 3, 0, 3, 3, 3, 3, 0, 0, 0, 0, 0, 3, 0, 3, 3, 0, 0, 3, 2, 2, 0, 3, 0, 3, 3, 0, 3, 0, 0, 0, 3, 0, 0, 3, 0, 3, 3, 0, 0, 0, 3, 0, 3, 3, 3, 3, 0, 0, 0, 0, 3, 3, 3, 3, 0, 3, 0, 0, 0, 3, 3, 0, 3, 0, 0, 3, 0, 0, 0, 3, 0, 3, 3, 0, 3, 2, 3, 3, 3, 3, 3, 3, 3, 3, 2, 0, 3, 3, 0, 3, 3, 3, 3, 3, 0, 3, 0, 0, 0, 3, 3, 0, 3, 0, 0, 3, 0, 0, 0, 3, 0, 3, 3, 0, 3, 2, 3, 3, 3, 3, 3, 3, 3, 3, 2, 0, 3, 3, 0, 3])
_uv = me_cylinder.uv_layers.new(name='UVMap')
_uv.uv.foreach_set('vector', [0.4922, 0.4915, 0.4907, 0.4932, 0.737, 0.05738, 0.8188, 0.1121, 0.4907, 0.4932, 0.4896, 0.4951, 0.6461, 0.0196, 0.737, 0.05738, 0.4896, 0.4951, 0.4888, 0.4972, 0.5496, 0.0002516, 0.6461, 0.0196, 0.4888, 0.4972, 0.4884, 0.4994, 0.4511, 9.998e-05, 0.5496, 0.0002516, 0.4884, 0.4994, 0.4886, 0.5017, 0.3544, 0.01915, 0.4511, 9.998e-05, 0.4886, 0.5017, 0.4891, 0.5039, 0.2634, 0.05669, 0.3544, 0.01915, 0.4891, 0.5039, 0.4901, 0.5059, 0.1813, 0.1113, 0.2634, 0.05669, 0.4901, 0.5059, 0.4915, 0.5077, 0.1115, 0.1808, 0.1813, 0.1113, 0.4915, 0.5077, 0.4932, 0.5092, 0.05692, 0.2627, 0.1115, 0.1808, 0.4932, 0.5092, 0.4951, 0.5103, 0.01929, 0.3537, 0.05692, 0.2627, 0.4951, 0.5103, 0.4973, 0.5111, 9.998e-05, 0.4503, 0.01929, 0.3537, 0.4973, 0.5111, 0.4995, 0.5114, 0.0001082, 0.5488, 9.998e-05, 0.4503, 0.4995, 0.5114, 0.5017, 0.5113, 0.01931, 0.6453, 0.0001082, 0.5488, 0.5017, 0.5113, 0.5039, 0.5108, 0.05697, 0.7363, 0.01931, 0.6453, 0.5039, 0.5108, 0.5059, 0.5098, 0.1116, 0.8182, 0.05697, 0.7363, 0.5059, 0.5098, 0.5078, 0.5085, 0.1812, 0.8879, 0.1116, 0.8182, 0.5078, 0.5085, 0.5093, 0.5068, 0.2629, 0.9426, 0.1812, 0.8879, 0.5093, 0.5068, 0.5104, 0.5049, 0.3538, 0.9804, 0.2629, 0.9426, 0.5104, 0.5049, 0.5112, 0.5028, 0.4504, 0.9997, 0.3538, 0.9804, 0.5112, 0.5028, 0.5116, 0.5005, 0.5489, 0.9999, 0.4504, 0.9997, 0.5116, 0.5005, 0.5114, 0.4983, 0.6455, 0.9809, 0.5489, 0.9999, 0.5114, 0.4983, 0.5109, 0.4961, 0.7366, 0.9433, 0.6455, 0.9809, 0.5109, 0.4961, 0.5099, 0.4941, 0.8186, 0.8888, 0.7366, 0.9433, 0.5099, 0.4941, 0.5085, 0.4923, 0.8884, 0.8193, 0.8186, 0.8888, 0.5085, 0.4923, 0.5068, 0.4908, 0.943, 0.7374, 0.8884, 0.8193, 0.5068, 0.4908, 0.5048, 0.4897, 0.9807, 0.6464, 0.943, 0.7374, 0.5048, 0.4897, 0.5027, 0.4889, 0.9999, 0.5498, 0.9807, 0.6464, 0.5027, 0.4889, 0.5005, 0.4886, 0.9999, 0.4513, 0.9999, 0.5498, 0.5005, 0.4886, 0.4983, 0.4887, 0.9807, 0.3546, 0.9999, 0.4513, 0.4983, 0.4887, 0.4961, 0.4892, 0.943, 0.2636, 0.9807, 0.3546, 0.4961, 0.4892, 0.4941, 0.4902, 0.8884, 0.1818, 0.943, 0.2636, 0.4941, 0.4902, 0.4922, 0.4915, 0.8188, 0.1121, 0.8884, 0.1818, 0.4922, 0.4915, 0.4941, 0.4902, 0.4961, 0.4892, 0.4983, 0.4887, 0.5005, 0.4886, 0.5027, 0.4889, 0.5048, 0.4897, 0.5068, 0.4908, 0.5085, 0.4923, 0.5099, 0.4941, 0.5109, 0.4961, 0.5114, 0.4983, 0.5116, 0.5005, 0.5112, 0.5028, 0.5104, 0.5049, 0.5093, 0.5068, 0.5078, 0.5085, 0.5059, 0.5098, 0.5039, 0.5108, 0.5017, 0.5113, 0.4995, 0.5114, 0.4973, 0.5111, 0.4951, 0.5103, 0.4932, 0.5092, 0.4915, 0.5077, 0.4901, 0.5059, 0.4891, 0.5039, 0.4886, 0.5017, 0.4884, 0.4994, 0.4888, 0.4972, 0.4896, 0.4951, 0.4907, 0.4932, 0.5938, 0.6875, 0.625, 0.6875, 0.625, 0.75, 0.5938, 0.75, 0.5937, 0.9845, 0.625, 0.9845, 0.625, 1.0, 0.5938, 1.0, 0.3594, 0.6875, 0.375, 0.6875, 0.375, 0.75, 0.3594, 0.75, 0.8595, 0.6875, 0.875, 0.6875, 0.875, 0.75, 0.8595, 0.75, 0.4375, 0.9845, 0.5, 0.9845, 0.5, 1.0, 0.4375, 1.0, 0.4375, 0.6875, 0.5, 0.6875, 0.5, 0.75, 0.4375, 0.75, 0.4062, 0.6875, 0.4375, 0.6875, 0.4375, 0.75, 0.4062, 0.75, 0.4062, 0.9845, 0.4375, 0.9845, 0.4375, 1.0, 0.4062, 1.0, 0.5469, 0.9845, 0.5625, 0.9845, 0.5625, 1.0, 0.5469, 1.0, 0.5469, 0.6875, 0.5625, 0.6875, 0.5625, 0.75, 0.5469, 0.75, 0.5469, 0.1094, 0.5625, 0.1094, 0.5625, 0.125, 0.5469, 0.125, 0.4063, 0.1094, 0.4375, 0.1094, 0.4375, 0.125, 0.4063, 0.125, 0.4375, 0.1094, 0.5, 0.1094, 0.5, 0.125, 0.4375, 0.125, 0.5938, 0.1094, 0.625, 0.1094, 0.625, 0.125, 0.5938, 0.125, 0.5937, 0.0, 0.625, 0.0, 0.625, 0.0625, 0.5938, 0.0625, 0.4375, 0.0, 0.5, 0.0, 0.5, 0.0625, 0.4375, 0.0625, 0.4062, 0.0, 0.4375, 0.0, 0.4375, 0.0625, 0.4063, 0.0625, 0.5469, 0.0, 0.5625, 0.0, 0.5625, 0.0625, 0.5469, 0.0625, 0.5469, 0.6562, 0.5625, 0.6563, 0.5625, 0.6875, 0.5469, 0.6875, 0.4062, 0.6562, 0.4375, 0.6562, 0.4375, 0.6875, 0.4062, 0.6875, 0.4375, 0.6562, 0.5, 0.6562, 0.5, 0.6875, 0.4375, 0.6875, 0.8595, 0.6562, 0.875, 0.6562, 0.875, 0.6875, 0.8595, 0.6875, 0.3594, 0.6562, 0.375, 0.6562, 0.375, 0.6875, 0.3594, 0.6875, 0.5937, 0.6562, 0.625, 0.6562, 0.625, 0.6875, 0.5938, 0.6875, 0.2188, 0.6562, 0.25, 0.6562, 0.25, 0.6875, 0.2188, 0.6875, 0.7188, 0.6562, 0.75, 0.6562, 0.75, 0.6875, 0.7188, 0.6875, 0.5469, 0.8438, 0.5625, 0.8438, 0.5625, 0.875, 0.5469, 0.875, 0.4063, 0.8438, 0.4375, 0.8438, 0.4375, 0.875, 0.4062, 0.875, 0.4375, 0.8438, 0.5, 0.8438, 0.5, 0.875, 0.4375, 0.875, 0.7188, 0.6875, 0.75, 0.6875, 0.75, 0.75, 0.7188, 0.75, 0.2188, 0.6875, 0.25, 0.6875, 0.25, 0.75, 0.2188, 0.75, 0.5938, 0.8438, 0.625, 0.8438, 0.625, 0.875, 0.5938, 0.875, 0.1562, 0.6875, 0.1875, 0.6875, 0.1875, 0.75, 0.1562, 0.75, 0.1562, 0.6562, 0.1875, 0.6562, 0.1875, 0.6875, 0.1562, 0.6875, 0.7812, 0.6562, 0.8125, 0.6562, 0.8125, 0.6875, 0.7812, 0.6875, 0.5469, 0.9062, 0.5625, 0.9062, 0.5625, 0.9375, 0.5469, 0.9375, 0.4063, 0.9063, 0.4375, 0.9062, 0.4375, 0.9375, 0.4063, 0.9375, 0.4375, 0.9062, 0.5, 0.9062, 0.5, 0.9375, 0.4375, 0.9375, 0.7812, 0.6875, 0.8125, 0.6875, 0.8125, 0.75, 0.7812, 0.75, 0.5938, 0.9063, 0.625, 0.9062, 0.625, 0.9375, 0.5938, 0.9375, 0.5938, 0.7812, 0.625, 0.7812, 0.625, 0.8125, 0.5938, 0.8125, 0.6562, 0.6875, 0.6875, 0.6875, 0.6875, 0.75, 0.6562, 0.75, 0.4375, 0.7812, 0.5, 0.7812, 0.5, 0.8125, 0.4375, 0.8125, 0.4063, 0.7813, 0.4375, 0.7812, 0.4375, 0.8125, 0.4062, 0.8125, 0.5469, 0.7812, 0.5625, 0.7812, 0.5625, 0.8125, 0.5469, 0.8125, 0.6562, 0.6562, 0.6875, 0.6562, 0.6875, 0.6875, 0.6562, 0.6875, 0.2812, 0.6562, 0.3125, 0.6563, 0.3125, 0.6875, 0.2812, 0.6875, 0.2812, 0.6875, 0.3125, 0.6875, 0.3125, 0.75, 0.2812, 0.75, 0.6406, 0.6562, 0.6562, 0.6562, 0.6562, 0.6875, 0.6406, 0.6875, 0.5469, 0.7656, 0.5625, 0.7656, 0.5625, 0.7812, 0.5469, 0.7812, 0.4062, 0.7656, 0.4375, 0.7656, 0.4375, 0.7812, 0.4063, 0.7813, 0.4375, 0.7656, 0.5, 0.7656, 0.5, 0.7812, 0.4375, 0.7812, 0.6406, 0.6875, 0.6562, 0.6875, 0.6562, 0.75, 0.6406, 0.75, 0.5937, 0.7656, 0.625, 0.7656, 0.625, 0.7812, 0.5938, 0.7812, 0.3125, 0.6563, 0.3438, 0.6563, 0.3438, 0.6875, 0.3125, 0.6875, 0.3125, 0.6875, 0.3438, 0.6875, 0.3438, 0.75, 0.3125, 0.75, 0.25, 0.6875, 0.2812, 0.6875, 0.2812, 0.75, 0.25, 0.75, 0.25, 0.6562, 0.2812, 0.6562, 0.2812, 0.6875, 0.25, 0.6875, 0.5938, 0.8125, 0.625, 0.8125, 0.625, 0.8438, 0.5938, 0.8438, 0.6875, 0.6875, 0.7188, 0.6875, 0.7188, 0.75, 0.6875, 0.75, 0.4375, 0.8125, 0.5, 0.8125, 0.5, 0.8438, 0.4375, 0.8438, 0.4062, 0.8125, 0.4375, 0.8125, 0.4375, 0.8438, 0.4063, 0.8438, 0.5469, 0.8125, 0.5625, 0.8125, 0.5625, 0.8438, 0.5469, 0.8438, 0.6875, 0.6562, 0.7188, 0.6562, 0.7188, 0.6875, 0.6875, 0.6875, 0.5938, 0.875, 0.625, 0.875, 0.625, 0.9062, 0.5938, 0.9063, 0.75, 0.6875, 0.7812, 0.6875, 0.7812, 0.75, 0.75, 0.75, 0.4375, 0.875, 0.5, 0.875, 0.5, 0.9062, 0.4375, 0.9062, 0.4062, 0.875, 0.4375, 0.875, 0.4375, 0.9062, 0.4063, 0.9063, 0.5469, 0.875, 0.5625, 0.875, 0.5625, 0.9062, 0.5469, 0.9062, 0.75, 0.6562, 0.7812, 0.6562, 0.7812, 0.6875, 0.75, 0.6875, 0.1875, 0.6875, 0.2188, 0.6875, 0.2188, 0.75, 0.1875, 0.75, 0.1875, 0.6562, 0.2188, 0.6562, 0.2188, 0.6875, 0.1875, 0.6875, 0.1405, 0.6562, 0.1562, 0.6562, 0.1562, 0.6875, 0.1405, 0.6875, 0.1405, 0.6875, 0.1562, 0.6875, 0.1562, 0.75, 0.1405, 0.75, 0.8125, 0.6562, 0.8438, 0.6562, 0.8438, 0.6875, 0.8125, 0.6875, 0.5469, 0.9375, 0.5625, 0.9375, 0.5625, 0.9688, 0.5469, 0.9688, 0.4063, 0.9375, 0.4375, 0.9375, 0.4375, 0.9688, 0.4062, 0.9688, 0.4375, 0.9375, 0.5, 0.9375, 0.5, 0.9688, 0.4375, 0.9688, 0.8125, 0.6875, 0.8438, 0.6875, 0.8438, 0.75, 0.8125, 0.75, 0.5938, 0.9375, 0.625, 0.9375, 0.625, 0.9688, 0.5938, 0.9687, 0.125, 0.6875, 0.1405, 0.6875, 0.1405, 0.75, 0.125, 0.75, 0.125, 0.6562, 0.1405, 0.6562, 0.1405, 0.6875, 0.125, 0.6875, 0.8438, 0.6562, 0.8595, 0.6562, 0.8595, 0.6875, 0.8438, 0.6875, 0.5469, 0.9688, 0.5625, 0.9688, 0.5625, 0.9845, 0.5469, 0.9845, 0.4062, 0.9688, 0.4375, 0.9688, 0.4375, 0.9845, 0.4062, 0.9845, 0.4375, 0.9688, 0.5, 0.9688, 0.5, 0.9845, 0.4375, 0.9845, 0.8438, 0.6875, 0.8595, 0.6875, 0.8595, 0.75, 0.8438, 0.75, 0.5938, 0.9687, 0.625, 0.9688, 0.625, 0.9845, 0.5937, 0.9845, 0.5938, 0.75, 0.625, 0.75, 0.625, 0.7656, 0.5937, 0.7656, 0.625, 0.6875, 0.6406, 0.6875, 0.6406, 0.75, 0.625, 0.75, 0.4375, 0.75, 0.5, 0.75, 0.5, 0.7656, 0.4375, 0.7656, 0.4062, 0.75, 0.4375, 0.75, 0.4375, 0.7656, 0.4062, 0.7656, 0.5469, 0.75, 0.5625, 0.75, 0.5625, 0.7656, 0.5469, 0.7656, 0.625, 0.6562, 0.6406, 0.6562, 0.6406, 0.6875, 0.625, 0.6875, 0.3438, 0.6563, 0.3594, 0.6562, 0.3594, 0.6875, 0.3438, 0.6875, 0.3438, 0.6875, 0.3594, 0.6875, 0.3594, 0.75, 0.3438, 0.75, 0.5938, 0.6875, 0.5938, 0.75, 0.625, 0.75, 0.625, 0.6875, 0.5937, 0.9845, 0.5938, 1.0, 0.625, 1.0, 0.625, 0.9845, 0.3594, 0.6875, 0.3594, 0.75, 0.375, 0.75, 0.375, 0.6875, 0.8595, 0.6875, 0.8595, 0.75, 0.875, 0.75, 0.875, 0.6875, 0.4375, 0.9845, 0.4375, 1.0, 0.5, 1.0, 0.5, 0.9845, 0.4375, 0.6875, 0.4375, 0.75, 0.5, 0.75, 0.5, 0.6875, 0.4062, 0.6875, 0.4062, 0.75, 0.4375, 0.75, 0.4375, 0.6875, 0.4062, 0.9845, 0.4062, 1.0, 0.4375, 1.0, 0.4375, 0.9845, 0.5469, 0.9845, 0.5469, 1.0, 0.5625, 1.0, 0.5625, 0.9845, 0.5469, 0.6875, 0.5469, 0.75, 0.5625, 0.75, 0.5625, 0.6875, 0.5469, 0.1094, 0.5469, 0.125, 0.5625, 0.125, 0.5625, 0.1094, 0.4063, 0.1094, 0.4063, 0.125, 0.4375, 0.125, 0.4375, 0.1094, 0.4375, 0.1094, 0.4375, 0.125, 0.5, 0.125, 0.5, 0.1094, 0.5938, 0.1094, 0.5938, 0.125, 0.625, 0.125, 0.625, 0.1094, 0.5937, 0.0, 0.5938, 0.0625, 0.625, 0.0625, 0.625, 0.0, 0.4375, 0.0, 0.4375, 0.0625, 0.5, 0.0625, 0.5, 0.0, 0.4062, 0.0, 0.4063, 0.0625, 0.4375, 0.0625, 0.4375, 0.0, 0.5469, 0.0, 0.5469, 0.0625, 0.5625, 0.0625, 0.5625, 0.0, 0.5469, 0.6562, 0.5469, 0.6875, 0.5625, 0.6875, 0.5625, 0.6563, 0.4062, 0.6562, 0.4062, 0.6875, 0.4375, 0.6875, 0.4375, 0.6562, 0.4375, 0.6562, 0.4375, 0.6875, 0.5, 0.6875, 0.5, 0.6562, 0.8595, 0.6562, 0.8595, 0.6875, 0.875, 0.6875, 0.875, 0.6562, 0.3594, 0.6562, 0.3594, 0.6875, 0.375, 0.6875, 0.375, 0.6563, 0.5938, 0.6562, 0.5938, 0.6875, 0.625, 0.6875, 0.625, 0.6562, 0.2188, 0.6562, 0.2188, 0.6875, 0.25, 0.6875, 0.25, 0.6562, 0.7188, 0.6562, 0.7188, 0.6875, 0.75, 0.6875, 0.75, 0.6562, 0.5469, 0.8438, 0.5469, 0.875, 0.5625, 0.875, 0.5625, 0.8438, 0.4063, 0.8438, 0.4063, 0.875, 0.4375, 0.875, 0.4375, 0.8438, 0.4375, 0.8438, 0.4375, 0.875, 0.5, 0.875, 0.5, 0.8438, 0.7188, 0.6875, 0.7188, 0.75, 0.75, 0.75, 0.75, 0.6875, 0.2188, 0.6875, 0.2188, 0.75, 0.25, 0.75, 0.25, 0.6875, 0.5938, 0.8438, 0.5938, 0.875, 0.625, 0.875, 0.625, 0.8438, 0.1562, 0.6875, 0.1562, 0.75, 0.1875, 0.75, 0.1875, 0.6875, 0.1562, 0.6563, 0.1562, 0.6875, 0.1875, 0.6875, 0.1875, 0.6563, 0.7812, 0.6562, 0.7812, 0.6875, 0.8125, 0.6875, 0.8125, 0.6563, 0.5469, 0.9062, 0.5469, 0.9375, 0.5625, 0.9375, 0.5625, 0.9062, 0.4063, 0.9063, 0.4063, 0.9375, 0.4375, 0.9375, 0.4375, 0.9062, 0.4375, 0.9062, 0.4375, 0.9375, 0.5, 0.9375, 0.5, 0.9062, 0.7812, 0.6875, 0.7812, 0.75, 0.8125, 0.75, 0.8125, 0.6875, 0.5938, 0.9063, 0.5938, 0.9375, 0.625, 0.9375, 0.625, 0.9062, 0.5938, 0.7812, 0.5938, 0.8125, 0.625, 0.8125, 0.625, 0.7812, 0.6562, 0.6875, 0.6562, 0.75, 0.6875, 0.75, 0.6875, 0.6875, 0.4375, 0.7812, 0.4375, 0.8125, 0.5, 0.8125, 0.5, 0.7812, 0.4062, 0.7812, 0.4062, 0.8125, 0.4375, 0.8125, 0.4375, 0.7812, 0.5469, 0.7812, 0.5469, 0.8125, 0.5625, 0.8125, 0.5625, 0.7812, 0.6562, 0.6562, 0.6562, 0.6875, 0.6875, 0.6875, 0.6875, 0.6562, 0.2812, 0.6562, 0.2812, 0.6875, 0.3125, 0.6875, 0.3125, 0.6562, 0.2812, 0.6875, 0.2812, 0.75, 0.3125, 0.75, 0.3125, 0.6875, 0.6406, 0.6562, 0.6406, 0.6875, 0.6562, 0.6875, 0.6562, 0.6562, 0.5469, 0.7656, 0.5469, 0.7812, 0.5625, 0.7812, 0.5625, 0.7656, 0.4062, 0.7656, 0.4062, 0.7812, 0.4375, 0.7812, 0.4375, 0.7656, 0.4375, 0.7656, 0.4375, 0.7812, 0.5, 0.7812, 0.5, 0.7656, 0.6406, 0.6875, 0.6406, 0.75, 0.6562, 0.75, 0.6562, 0.6875, 0.5938, 0.7656, 0.5938, 0.7812, 0.625, 0.7812, 0.625, 0.7656, 0.3125, 0.6562, 0.3125, 0.6875, 0.3438, 0.6875, 0.3438, 0.6562, 0.3125, 0.6875, 0.3125, 0.75, 0.3438, 0.75, 0.3438, 0.6875, 0.25, 0.6875, 0.25, 0.75, 0.2812, 0.75, 0.2812, 0.6875, 0.25, 0.6562, 0.25, 0.6875, 0.2812, 0.6875, 0.2812, 0.6562, 0.5938, 0.8125, 0.5938, 0.8438, 0.625, 0.8438, 0.625, 0.8125, 0.6875, 0.6875, 0.6875, 0.75, 0.7188, 0.75, 0.7188, 0.6875, 0.4375, 0.8125, 0.4375, 0.8438, 0.5, 0.8438, 0.5, 0.8125, 0.4062, 0.8125, 0.4063, 0.8438, 0.4375, 0.8438, 0.4375, 0.8125, 0.5469, 0.8125, 0.5469, 0.8438, 0.5625, 0.8438, 0.5625, 0.8125, 0.6875, 0.6562, 0.6875, 0.6875, 0.7188, 0.6875, 0.7188, 0.6562, 0.5938, 0.875, 0.5938, 0.9063, 0.625, 0.9062, 0.625, 0.875, 0.75, 0.6875, 0.75, 0.75, 0.7812, 0.75, 0.7812, 0.6875, 0.4375, 0.875, 0.4375, 0.9062, 0.5, 0.9062, 0.5, 0.875, 0.4063, 0.875, 0.4063, 0.9063, 0.4375, 0.9062, 0.4375, 0.875, 0.5469, 0.875, 0.5469, 0.9062, 0.5625, 0.9062, 0.5625, 0.875, 0.75, 0.6562, 0.75, 0.6875, 0.7812, 0.6875, 0.7812, 0.6562, 0.1875, 0.6875, 0.1875, 0.75, 0.2188, 0.75, 0.2188, 0.6875, 0.1875, 0.6563, 0.1875, 0.6875, 0.2188, 0.6875, 0.2188, 0.6562, 0.1405, 0.6562, 0.1405, 0.6875, 0.1562, 0.6875, 0.1562, 0.6563, 0.1405, 0.6875, 0.1405, 0.75, 0.1562, 0.75, 0.1562, 0.6875, 0.8125, 0.6563, 0.8125, 0.6875, 0.8438, 0.6875, 0.8437, 0.6562, 0.5469, 0.9375, 0.5469, 0.9688, 0.5625, 0.9688, 0.5625, 0.9375, 0.4063, 0.9375, 0.4062, 0.9688, 0.4375, 0.9688, 0.4375, 0.9375, 0.4375, 0.9375, 0.4375, 0.9688, 0.5, 0.9688, 0.5, 0.9375, 0.8125, 0.6875, 0.8125, 0.75, 0.8438, 0.75, 0.8438, 0.6875, 0.5938, 0.9375, 0.5937, 0.9687, 0.625, 0.9688, 0.625, 0.9375, 0.125, 0.6875, 0.125, 0.75, 0.1405, 0.75, 0.1405, 0.6875, 0.125, 0.6562, 0.125, 0.6875, 0.1405, 0.6875, 0.1405, 0.6562, 0.8437, 0.6562, 0.8438, 0.6875, 0.8595, 0.6875, 0.8595, 0.6562, 0.5469, 0.9688, 0.5469, 0.9845, 0.5625, 0.9845, 0.5625, 0.9688, 0.4062, 0.9688, 0.4062, 0.9845, 0.4375, 0.9845, 0.4375, 0.9688, 0.4375, 0.9688, 0.4375, 0.9845, 0.5, 0.9845, 0.5, 0.9688, 0.8438, 0.6875, 0.8438, 0.75, 0.8595, 0.75, 0.8595, 0.6875, 0.5937, 0.9687, 0.5937, 0.9845, 0.625, 0.9845, 0.625, 0.9688, 0.5938, 0.75, 0.5938, 0.7656, 0.625, 0.7656, 0.625, 0.75, 0.625, 0.6875, 0.625, 0.75, 0.6406, 0.75, 0.6406, 0.6875, 0.4375, 0.75, 0.4375, 0.7656, 0.5, 0.7656, 0.5, 0.75, 0.4062, 0.75, 0.4062, 0.7656, 0.4375, 0.7656, 0.4375, 0.75, 0.5469, 0.75, 0.5469, 0.7656, 0.5625, 0.7656, 0.5625, 0.75, 0.625, 0.6562, 0.625, 0.6875, 0.6406, 0.6875, 0.6406, 0.6562, 0.3438, 0.6562, 0.3438, 0.6875, 0.3594, 0.6875, 0.3594, 0.6562, 0.3438, 0.6875, 0.3438, 0.75, 0.3594, 0.75, 0.3594, 0.6875, 0.3906, 0.75, 0.3906, 0.7656, 0.4062, 0.7656, 0.4062, 0.75, 0.3906, 0.9687, 0.3906, 0.9845, 0.4062, 0.9845, 0.4062, 0.9688, 0.3906, 0.9375, 0.3906, 0.9687, 0.4062, 0.9688, 0.4063, 0.9375, 0.3906, 0.875, 0.3906, 0.9062, 0.4063, 0.9063, 0.4063, 0.875, 0.3906, 0.8125, 0.3906, 0.8438, 0.4063, 0.8438, 0.4062, 0.8125, 0.3906, 0.7656, 0.3906, 0.7812, 0.4062, 0.7812, 0.4062, 0.7656, 0.3906, 0.7812, 0.3906, 0.8125, 0.4062, 0.8125, 0.4062, 0.7812, 0.3906, 0.9062, 0.3906, 0.9375, 0.4063, 0.9375, 0.4063, 0.9063, 0.3906, 0.8438, 0.3906, 0.875, 0.4063, 0.875, 0.4063, 0.8438, 0.3906, 0.6563, 0.3906, 0.6875, 0.4062, 0.6875, 0.4062, 0.6562, 0.3906, 0.0, 0.3906, 0.0625, 0.4063, 0.0625, 0.4062, 0.0, 0.3906, 0.1094, 0.3906, 0.125, 0.4063, 0.125, 0.4063, 0.1094, 0.3906, 0.9845, 0.3906, 1.0, 0.4062, 1.0, 0.4062, 0.9845, 0.3906, 0.6875, 0.3906, 0.75, 0.4062, 0.75, 0.4062, 0.6875, 0.3906, 0.75, 0.4062, 0.75, 0.4062, 0.7656, 0.3906, 0.7656, 0.3906, 0.9687, 0.4062, 0.9688, 0.4062, 0.9845, 0.3906, 0.9845, 0.3906, 0.9375, 0.4063, 0.9375, 0.4062, 0.9688, 0.3906, 0.9687, 0.3906, 0.875, 0.4062, 0.875, 0.4063, 0.9063, 0.3906, 0.9062, 0.3906, 0.8125, 0.4062, 0.8125, 0.4063, 0.8438, 0.3906, 0.8438, 0.3906, 0.7656, 0.4062, 0.7656, 0.4063, 0.7813, 0.3906, 0.7812, 0.3906, 0.7812, 0.4063, 0.7813, 0.4062, 0.8125, 0.3906, 0.8125, 0.3906, 0.9062, 0.4063, 0.9063, 0.4063, 0.9375, 0.3906, 0.9375, 0.3906, 0.8438, 0.4063, 0.8438, 0.4062, 0.875, 0.3906, 0.875, 0.3906, 0.6562, 0.4062, 0.6562, 0.4062, 0.6875, 0.3906, 0.6875, 0.3906, 0.0, 0.4062, 0.0, 0.4063, 0.0625, 0.3906, 0.0625, 0.3906, 0.1094, 0.4063, 0.1094, 0.4063, 0.125, 0.3906, 0.125, 0.3906, 0.9845, 0.4062, 0.9845, 0.4062, 1.0, 0.3906, 1.0, 0.3906, 0.6875, 0.4062, 0.6875, 0.4062, 0.75, 0.3906, 0.75, 0.375, 0.6875, 0.3906, 0.6875, 0.3906, 0.75, 0.375, 0.75, 0.375, 0.9845, 0.3906, 0.9845, 0.3906, 1.0, 0.375, 1.0, 0.375, 0.1094, 0.3906, 0.1094, 0.3906, 0.125, 0.375, 0.125, 0.375, 0.0, 0.3906, 0.0, 0.3906, 0.0625, 0.375, 0.0625, 0.375, 0.6562, 0.3906, 0.6562, 0.3906, 0.6875, 0.375, 0.6875, 0.375, 0.8438, 0.3906, 0.8438, 0.3906, 0.875, 0.375, 0.875, 0.375, 0.9062, 0.3906, 0.9062, 0.3906, 0.9375, 0.375, 0.9375, 0.375, 0.7812, 0.3906, 0.7812, 0.3906, 0.8125, 0.375, 0.8125, 0.375, 0.7656, 0.3906, 0.7656, 0.3906, 0.7812, 0.375, 0.7812, 0.375, 0.8125, 0.3906, 0.8125, 0.3906, 0.8438, 0.375, 0.8438, 0.375, 0.875, 0.3906, 0.875, 0.3906, 0.9062, 0.375, 0.9062, 0.375, 0.9375, 0.3906, 0.9375, 0.3906, 0.9687, 0.375, 0.9688, 0.375, 0.9688, 0.3906, 0.9687, 0.3906, 0.9845, 0.375, 0.9845, 0.375, 0.75, 0.3906, 0.75, 0.3906, 0.7656, 0.375, 0.7656, 0.375, 0.6875, 0.375, 0.75, 0.3906, 0.75, 0.3906, 0.6875, 0.375, 0.9845, 0.375, 1.0, 0.3906, 1.0, 0.3906, 0.9845, 0.375, 0.1094, 0.375, 0.125, 0.3906, 0.125, 0.3906, 0.1094, 0.375, 0.0, 0.375, 0.0625, 0.3906, 0.0625, 0.3906, 0.0, 0.375, 0.6563, 0.375, 0.6875, 0.3906, 0.6875, 0.3906, 0.6563, 0.375, 0.8438, 0.375, 0.875, 0.3906, 0.875, 0.3906, 0.8438, 0.375, 0.9062, 0.375, 0.9375, 0.3906, 0.9375, 0.3906, 0.9062, 0.375, 0.7812, 0.375, 0.8125, 0.3906, 0.8125, 0.3906, 0.7812, 0.375, 0.7656, 0.375, 0.7812, 0.3906, 0.7812, 0.3906, 0.7656, 0.375, 0.8125, 0.375, 0.8438, 0.3906, 0.8438, 0.3906, 0.8125, 0.375, 0.875, 0.375, 0.9062, 0.3906, 0.9062, 0.3906, 0.875, 0.375, 0.9375, 0.375, 0.9688, 0.3906, 0.9687, 0.3906, 0.9375, 0.375, 0.9688, 0.375, 0.9845, 0.3906, 0.9845, 0.3906, 0.9687, 0.375, 0.75, 0.375, 0.7656, 0.3906, 0.7656, 0.3906, 0.75, 0.5781, 0.75, 0.5781, 0.7656, 0.5938, 0.7656, 0.5938, 0.75, 0.5781, 0.9687, 0.5781, 0.9845, 0.5937, 0.9845, 0.5937, 0.9687, 0.5781, 0.9375, 0.5781, 0.9687, 0.5937, 0.9687, 0.5938, 0.9375, 0.5781, 0.875, 0.5781, 0.9062, 0.5938, 0.9063, 0.5938, 0.875, 0.5781, 0.8125, 0.5781, 0.8438, 0.5938, 0.8438, 0.5938, 0.8125, 0.5781, 0.7656, 0.5781, 0.7812, 0.5938, 0.7812, 0.5938, 0.7656, 0.5781, 0.7812, 0.5781, 0.8125, 0.5938, 0.8125, 0.5938, 0.7812, 0.5781, 0.9062, 0.5781, 0.9375, 0.5938, 0.9375, 0.5938, 0.9063, 0.5781, 0.8438, 0.5781, 0.875, 0.5938, 0.875, 0.5938, 0.8438, 0.5781, 0.6563, 0.5781, 0.6875, 0.5938, 0.6875, 0.5938, 0.6562, 0.5781, 0.0, 0.5781, 0.0625, 0.5938, 0.0625, 0.5937, 0.0, 0.5781, 0.1094, 0.5781, 0.125, 0.5938, 0.125, 0.5938, 0.1094, 0.5781, 0.9845, 0.5781, 1.0, 0.5938, 1.0, 0.5937, 0.9845, 0.5781, 0.6875, 0.5781, 0.75, 0.5938, 0.75, 0.5938, 0.6875, 0.5781, 0.75, 0.5938, 0.75, 0.5937, 0.7656, 0.5781, 0.7656, 0.5781, 0.9688, 0.5938, 0.9687, 0.5937, 0.9845, 0.5781, 0.9845, 0.5781, 0.9375, 0.5938, 0.9375, 0.5938, 0.9687, 0.5781, 0.9688, 0.5781, 0.875, 0.5938, 0.875, 0.5938, 0.9063, 0.5781, 0.9063, 0.5781, 0.8125, 0.5938, 0.8125, 0.5938, 0.8438, 0.5781, 0.8437, 0.5781, 0.7656, 0.5937, 0.7656, 0.5938, 0.7812, 0.5781, 0.7812, 0.5781, 0.7812, 0.5938, 0.7812, 0.5938, 0.8125, 0.5781, 0.8125, 0.5781, 0.9063, 0.5938, 0.9063, 0.5938, 0.9375, 0.5781, 0.9375, 0.5781, 0.8437, 0.5938, 0.8438, 0.5938, 0.875, 0.5781, 0.875, 0.5781, 0.6563, 0.5937, 0.6562, 0.5938, 0.6875, 0.5781, 0.6875, 0.5781, 0.0, 0.5937, 0.0, 0.5938, 0.0625, 0.5781, 0.0625, 0.5781, 0.1094, 0.5938, 0.1094, 0.5938, 0.125, 0.5781, 0.125, 0.5781, 0.9845, 0.5937, 0.9845, 0.5938, 1.0, 0.5781, 1.0, 0.5781, 0.6875, 0.5938, 0.6875, 0.5938, 0.75, 0.5781, 0.75, 0.5625, 0.6875, 0.5781, 0.6875, 0.5781, 0.75, 0.5625, 0.75, 0.5625, 0.9845, 0.5781, 0.9845, 0.5781, 1.0, 0.5625, 1.0, 0.5625, 0.1094, 0.5781, 0.1094, 0.5781, 0.125, 0.5625, 0.125, 0.5625, 0.0, 0.5781, 0.0, 0.5781, 0.0625, 0.5625, 0.0625, 0.5625, 0.6563, 0.5781, 0.6563, 0.5781, 0.6875, 0.5625, 0.6875, 0.5625, 0.8438, 0.5781, 0.8437, 0.5781, 0.875, 0.5625, 0.875, 0.5625, 0.9062, 0.5781, 0.9063, 0.5781, 0.9375, 0.5625, 0.9375, 0.5625, 0.7812, 0.5781, 0.7812, 0.5781, 0.8125, 0.5625, 0.8125, 0.5625, 0.7656, 0.5781, 0.7656, 0.5781, 0.7812, 0.5625, 0.7812, 0.5625, 0.8125, 0.5781, 0.8125, 0.5781, 0.8437, 0.5625, 0.8438, 0.5625, 0.875, 0.5781, 0.875, 0.5781, 0.9063, 0.5625, 0.9062, 0.5625, 0.9375, 0.5781, 0.9375, 0.5781, 0.9688, 0.5625, 0.9688, 0.5625, 0.9688, 0.5781, 0.9688, 0.5781, 0.9845, 0.5625, 0.9845, 0.5625, 0.75, 0.5781, 0.75, 0.5781, 0.7656, 0.5625, 0.7656, 0.5625, 0.6875, 0.5625, 0.75, 0.5781, 0.75, 0.5781, 0.6875, 0.5625, 0.9845, 0.5625, 1.0, 0.5781, 1.0, 0.5781, 0.9845, 0.5625, 0.1094, 0.5625, 0.125, 0.5781, 0.125, 0.5781, 0.1094, 0.5625, 0.0, 0.5625, 0.0625, 0.5781, 0.0625, 0.5781, 0.0, 0.5625, 0.6563, 0.5625, 0.6875, 0.5781, 0.6875, 0.5781, 0.6563, 0.5625, 0.8438, 0.5625, 0.875, 0.5781, 0.875, 0.5781, 0.8438, 0.5625, 0.9062, 0.5625, 0.9375, 0.5781, 0.9375, 0.5781, 0.9062, 0.5625, 0.7812, 0.5625, 0.8125, 0.5781, 0.8125, 0.5781, 0.7812, 0.5625, 0.7656, 0.5625, 0.7812, 0.5781, 0.7812, 0.5781, 0.7656, 0.5625, 0.8125, 0.5625, 0.8438, 0.5781, 0.8438, 0.5781, 0.8125, 0.5625, 0.875, 0.5625, 0.9062, 0.5781, 0.9062, 0.5781, 0.875, 0.5625, 0.9375, 0.5625, 0.9688, 0.5781, 0.9687, 0.5781, 0.9375, 0.5625, 0.9688, 0.5625, 0.9845, 0.5781, 0.9845, 0.5781, 0.9687, 0.5625, 0.75, 0.5625, 0.7656, 0.5781, 0.7656, 0.5781, 0.75, 0.5, 0.75, 0.5, 0.7656, 0.5312, 0.7656, 0.5312, 0.75, 0.5, 0.9688, 0.5, 0.9845, 0.5312, 0.9845, 0.5312, 0.9688, 0.5, 0.9375, 0.5, 0.9688, 0.5312, 0.9688, 0.5312, 0.9375, 0.5, 0.875, 0.5, 0.9062, 0.5312, 0.9062, 0.5312, 0.875, 0.5, 0.8125, 0.5, 0.8438, 0.5312, 0.8438, 0.5312, 0.8125, 0.5, 0.7656, 0.5, 0.7812, 0.5312, 0.7812, 0.5312, 0.7656, 0.5, 0.7812, 0.5, 0.8125, 0.5312, 0.8125, 0.5312, 0.7812, 0.5, 0.9062, 0.5, 0.9375, 0.5312, 0.9375, 0.5312, 0.9062, 0.5, 0.8438, 0.5, 0.875, 0.5312, 0.875, 0.5312, 0.8438, 0.5, 0.6562, 0.5, 0.6875, 0.5312, 0.6875, 0.5312, 0.6562, 0.5, 0.0, 0.5, 0.0625, 0.5312, 0.0625, 0.5312, 0.0, 0.5, 0.1094, 0.5, 0.125, 0.5312, 0.125, 0.5312, 0.1094, 0.5, 0.6875, 0.5, 0.75, 0.5312, 0.75, 0.5312, 0.6875, 0.5, 0.9845, 0.5, 1.0, 0.5312, 1.0, 0.5312, 0.9845, 0.5, 0.75, 0.5312, 0.75, 0.5312, 0.7656, 0.5, 0.7656, 0.5, 0.9688, 0.5312, 0.9688, 0.5312, 0.9845, 0.5, 0.9845, 0.5, 0.9375, 0.5312, 0.9375, 0.5312, 0.9688, 0.5, 0.9688, 0.5, 0.875, 0.5312, 0.875, 0.5312, 0.9062, 0.5, 0.9062, 0.5, 0.8125, 0.5312, 0.8125, 0.5312, 0.8438, 0.5, 0.8438, 0.5, 0.7656, 0.5312, 0.7656, 0.5312, 0.7812, 0.5, 0.7812, 0.5, 0.7812, 0.5312, 0.7812, 0.5312, 0.8125, 0.5, 0.8125, 0.5, 0.9062, 0.5312, 0.9062, 0.5312, 0.9375, 0.5, 0.9375, 0.5, 0.8438, 0.5312, 0.8438, 0.5312, 0.875, 0.5, 0.875, 0.5, 0.6562, 0.5312, 0.6562, 0.5312, 0.6875, 0.5, 0.6875, 0.5, 0.0, 0.5312, 0.0, 0.5312, 0.0625, 0.5, 0.0625, 0.5, 0.1094, 0.5312, 0.1094, 0.5312, 0.125, 0.5, 0.125, 0.5, 0.6875, 0.5312, 0.6875, 0.5312, 0.75, 0.5, 0.75, 0.5, 0.9845, 0.5312, 0.9845, 0.5312, 1.0, 0.5, 1.0, 0.5312, 0.75, 0.5312, 0.7656, 0.5469, 0.7656, 0.5469, 0.75, 0.5312, 0.9688, 0.5312, 0.9845, 0.5469, 0.9845, 0.5469, 0.9688, 0.5312, 0.9375, 0.5312, 0.9688, 0.5469, 0.9688, 0.5469, 0.9375, 0.5312, 0.875, 0.5312, 0.9062, 0.5469, 0.9062, 0.5469, 0.875, 0.5312, 0.8125, 0.5312, 0.8438, 0.5469, 0.8438, 0.5469, 0.8125, 0.5312, 0.7656, 0.5312, 0.7812, 0.5469, 0.7812, 0.5469, 0.7656, 0.5312, 0.7812, 0.5312, 0.8125, 0.5469, 0.8125, 0.5469, 0.7812, 0.5312, 0.9062, 0.5312, 0.9375, 0.5469, 0.9375, 0.5469, 0.9062, 0.5312, 0.8438, 0.5312, 0.875, 0.5469, 0.875, 0.5469, 0.8438, 0.5312, 0.6562, 0.5312, 0.6875, 0.5469, 0.6875, 0.5469, 0.6562, 0.5312, 0.0, 0.5312, 0.0625, 0.5469, 0.0625, 0.5469, 0.0, 0.5312, 0.1094, 0.5312, 0.125, 0.5469, 0.125, 0.5469, 0.1094, 0.5312, 0.6875, 0.5312, 0.75, 0.5469, 0.75, 0.5469, 0.6875, 0.5312, 0.9845, 0.5312, 1.0, 0.5469, 1.0, 0.5469, 0.9845, 0.5312, 0.75, 0.5469, 0.75, 0.5469, 0.7656, 0.5312, 0.7656, 0.5312, 0.9688, 0.5469, 0.9688, 0.5469, 0.9845, 0.5312, 0.9845, 0.5312, 0.9375, 0.5469, 0.9375, 0.5469, 0.9688, 0.5312, 0.9688, 0.5312, 0.875, 0.5469, 0.875, 0.5469, 0.9062, 0.5312, 0.9062, 0.5312, 0.8125, 0.5469, 0.8125, 0.5469, 0.8438, 0.5312, 0.8438, 0.5312, 0.7656, 0.5469, 0.7656, 0.5469, 0.7812, 0.5312, 0.7812, 0.5312, 0.7812, 0.5469, 0.7812, 0.5469, 0.8125, 0.5312, 0.8125, 0.5312, 0.9062, 0.5469, 0.9062, 0.5469, 0.9375, 0.5312, 0.9375, 0.5312, 0.8438, 0.5469, 0.8438, 0.5469, 0.875, 0.5312, 0.875, 0.5312, 0.6562, 0.5469, 0.6562, 0.5469, 0.6875, 0.5312, 0.6875, 0.5312, 0.0, 0.5469, 0.0, 0.5469, 0.0625, 0.5312, 0.0625, 0.5312, 0.1094, 0.5469, 0.1094, 0.5469, 0.125, 0.5312, 0.125, 0.5312, 0.6875, 0.5469, 0.6875, 0.5469, 0.75, 0.5312, 0.75, 0.5312, 0.9845, 0.5469, 0.9845, 0.5469, 1.0, 0.5312, 1.0, 0.5312, 0.0625, 0.5312, 0.09375, 0.5469, 0.09375, 0.5469, 0.0625, 0.5312, 0.6406, 0.5312, 0.6562, 0.5469, 0.6562, 0.5469, 0.6406, 0.5, 0.0625, 0.5, 0.09375, 0.5312, 0.09375, 0.5312, 0.0625, 0.5, 0.6406, 0.5, 0.6562, 0.5312, 0.6562, 0.5312, 0.6406, 0.5625, 0.6406, 0.5625, 0.6563, 0.5781, 0.6563, 0.5781, 0.6406, 0.5625, 0.0625, 0.5625, 0.09375, 0.5781, 0.09375, 0.5781, 0.0625, 0.5781, 0.0625, 0.5781, 0.09375, 0.5938, 0.09375, 0.5938, 0.0625, 0.5781, 0.6406, 0.5781, 0.6563, 0.5938, 0.6562, 0.5938, 0.6406, 0.375, 0.6406, 0.375, 0.6563, 0.3906, 0.6563, 0.3906, 0.6406, 0.375, 0.0625, 0.375, 0.09375, 0.3906, 0.09375, 0.3906, 0.0625, 0.3906, 0.0625, 0.3906, 0.09375, 0.4063, 0.09375, 0.4063, 0.0625, 0.3906, 0.6406, 0.3906, 0.6563, 0.4062, 0.6562, 0.4062, 0.6406, 0.3438, 0.6406, 0.3438, 0.6562, 0.3594, 0.6562, 0.3594, 0.6406, 0.625, 0.6406, 0.625, 0.6562, 0.6406, 0.6562, 0.6406, 0.6406, 0.8438, 0.6406, 0.8437, 0.6562, 0.8595, 0.6562, 0.8595, 0.6406, 0.125, 0.6406, 0.125, 0.6562, 0.1405, 0.6562, 0.1405, 0.6406, 0.8125, 0.6406, 0.8125, 0.6563, 0.8437, 0.6562, 0.8438, 0.6406, 0.1405, 0.6406, 0.1405, 0.6562, 0.1562, 0.6563, 0.1562, 0.6406, 0.1875, 0.6406, 0.1875, 0.6563, 0.2188, 0.6562, 0.2188, 0.6406, 0.75, 0.6406, 0.75, 0.6562, 0.7812, 0.6562, 0.7813, 0.6406, 0.6875, 0.6406, 0.6875, 0.6562, 0.7188, 0.6562, 0.7188, 0.6406, 0.25, 0.6406, 0.25, 0.6562, 0.2812, 0.6562, 0.2812, 0.6406, 0.3125, 0.6406, 0.3125, 0.6562, 0.3438, 0.6562, 0.3438, 0.6406, 0.6406, 0.6406, 0.6406, 0.6562, 0.6562, 0.6562, 0.6562, 0.6406, 0.2812, 0.6406, 0.2812, 0.6562, 0.3125, 0.6562, 0.3125, 0.6406, 0.6562, 0.6406, 0.6562, 0.6562, 0.6875, 0.6562, 0.6875, 0.6406, 0.7813, 0.6406, 0.7812, 0.6562, 0.8125, 0.6563, 0.8125, 0.6406, 0.1562, 0.6406, 0.1562, 0.6563, 0.1875, 0.6563, 0.1875, 0.6406, 0.7188, 0.6406, 0.7188, 0.6562, 0.75, 0.6562, 0.75, 0.6406, 0.2188, 0.6406, 0.2188, 0.6562, 0.25, 0.6562, 0.25, 0.6406, 0.5938, 0.6406, 0.5938, 0.6562, 0.625, 0.6562, 0.625, 0.6406, 0.3594, 0.6406, 0.3594, 0.6562, 0.375, 0.6563, 0.375, 0.6406, 0.8595, 0.6406, 0.8595, 0.6562, 0.875, 0.6562, 0.875, 0.6406, 0.4375, 0.6406, 0.4375, 0.6562, 0.5, 0.6562, 0.5, 0.6406, 0.4062, 0.6406, 0.4062, 0.6562, 0.4375, 0.6562, 0.4375, 0.6406, 0.5469, 0.6406, 0.5469, 0.6562, 0.5625, 0.6563, 0.5625, 0.6406, 0.5938, 0.0625, 0.5938, 0.09375, 0.625, 0.09375, 0.625, 0.0625, 0.4375, 0.0625, 0.4375, 0.09375, 0.5, 0.09375, 0.5, 0.0625, 0.4063, 0.0625, 0.4063, 0.09375, 0.4375, 0.09375, 0.4375, 0.0625, 0.5469, 0.0625, 0.5469, 0.09375, 0.5625, 0.09375, 0.5625, 0.0625, 0.5312, 0.0625, 0.5469, 0.0625, 0.5469, 0.09375, 0.5312, 0.09375, 0.5312, 0.6406, 0.5469, 0.6406, 0.5469, 0.6562, 0.5312, 0.6562, 0.5, 0.0625, 0.5312, 0.0625, 0.5312, 0.09375, 0.5, 0.09375, 0.5, 0.6406, 0.5312, 0.6406, 0.5312, 0.6562, 0.5, 0.6562, 0.5625, 0.6406, 0.5781, 0.6406, 0.5781, 0.6563, 0.5625, 0.6563, 0.5625, 0.0625, 0.5781, 0.0625, 0.5781, 0.09375, 0.5625, 0.09375, 0.5781, 0.0625, 0.5938, 0.0625, 0.5938, 0.09375, 0.5781, 0.09375, 0.5781, 0.6406, 0.5938, 0.6406, 0.5937, 0.6562, 0.5781, 0.6563, 0.375, 0.6406, 0.3906, 0.6406, 0.3906, 0.6562, 0.375, 0.6562, 0.375, 0.0625, 0.3906, 0.0625, 0.3906, 0.09375, 0.375, 0.09375, 0.3906, 0.0625, 0.4063, 0.0625, 0.4063, 0.09375, 0.3906, 0.09375, 0.3906, 0.6406, 0.4063, 0.6406, 0.4062, 0.6562, 0.3906, 0.6562, 0.3438, 0.6406, 0.3594, 0.6406, 0.3594, 0.6562, 0.3438, 0.6563, 0.625, 0.6406, 0.6406, 0.6406, 0.6406, 0.6562, 0.625, 0.6562, 0.8438, 0.6406, 0.8595, 0.6406, 0.8595, 0.6562, 0.8438, 0.6562, 0.125, 0.6406, 0.1405, 0.6406, 0.1405, 0.6562, 0.125, 0.6562, 0.8125, 0.6406, 0.8438, 0.6406, 0.8438, 0.6562, 0.8125, 0.6562, 0.1405, 0.6406, 0.1562, 0.6406, 0.1562, 0.6562, 0.1405, 0.6562, 0.1875, 0.6406, 0.2188, 0.6406, 0.2188, 0.6562, 0.1875, 0.6562, 0.75, 0.6406, 0.7812, 0.6406, 0.7812, 0.6562, 0.75, 0.6562, 0.6875, 0.6406, 0.7188, 0.6406, 0.7188, 0.6562, 0.6875, 0.6562, 0.25, 0.6406, 0.2812, 0.6406, 0.2812, 0.6562, 0.25, 0.6562, 0.3125, 0.6406, 0.3438, 0.6406, 0.3438, 0.6563, 0.3125, 0.6563, 0.6406, 0.6406, 0.6562, 0.6406, 0.6562, 0.6562, 0.6406, 0.6562, 0.2812, 0.6406, 0.3125, 0.6406, 0.3125, 0.6563, 0.2812, 0.6562, 0.6562, 0.6406, 0.6875, 0.6406, 0.6875, 0.6562, 0.6562, 0.6562, 0.7812, 0.6406, 0.8125, 0.6406, 0.8125, 0.6562, 0.7812, 0.6562, 0.1562, 0.6406, 0.1875, 0.6406, 0.1875, 0.6562, 0.1562, 0.6562, 0.7188, 0.6406, 0.75, 0.6406, 0.75, 0.6562, 0.7188, 0.6562, 0.2188, 0.6406, 0.25, 0.6406, 0.25, 0.6562, 0.2188, 0.6562, 0.5938, 0.6406, 0.625, 0.6406, 0.625, 0.6562, 0.5937, 0.6562, 0.3594, 0.6406, 0.375, 0.6406, 0.375, 0.6562, 0.3594, 0.6562, 0.8595, 0.6406, 0.875, 0.6406, 0.875, 0.6562, 0.8595, 0.6562, 0.4375, 0.6406, 0.5, 0.6406, 0.5, 0.6562, 0.4375, 0.6562, 0.4063, 0.6406, 0.4375, 0.6406, 0.4375, 0.6562, 0.4062, 0.6562, 0.5469, 0.6406, 0.5625, 0.6406, 0.5625, 0.6563, 0.5469, 0.6562, 0.5938, 0.0625, 0.625, 0.0625, 0.625, 0.09375, 0.5938, 0.09375, 0.4375, 0.0625, 0.5, 0.0625, 0.5, 0.09375, 0.4375, 0.09375, 0.4063, 0.0625, 0.4375, 0.0625, 0.4375, 0.09375, 0.4063, 0.09375, 0.5469, 0.0625, 0.5625, 0.0625, 0.5625, 0.09375, 0.5469, 0.09375, 0.5469, 0.625, 0.5625, 0.625, 0.5625, 0.6406, 0.5469, 0.6406, 0.4062, 0.625, 0.4375, 0.625, 0.4375, 0.6406, 0.4063, 0.6406, 0.4375, 0.625, 0.5, 0.625, 0.5, 0.6406, 0.4375, 0.6406, 0.8595, 0.625, 0.875, 0.625, 0.875, 0.6406, 0.8595, 0.6406, 0.3594, 0.625, 0.375, 0.625, 0.375, 0.6406, 0.3594, 0.6406, 0.5938, 0.625, 0.625, 0.625, 0.625, 0.6406, 0.5938, 0.6406, 0.2188, 0.625, 0.25, 0.625, 0.25, 0.6406, 0.2188, 0.6406, 0.7188, 0.625, 0.75, 0.625, 0.75, 0.6406, 0.7188, 0.6406, 0.1562, 0.625, 0.1875, 0.625, 0.1875, 0.6406, 0.1562, 0.6406, 0.7812, 0.625, 0.8125, 0.625, 0.8125, 0.6406, 0.7812, 0.6406, 0.6562, 0.625, 0.6875, 0.625, 0.6875, 0.6406, 0.6562, 0.6406, 0.2812, 0.625, 0.3125, 0.625, 0.3125, 0.6406, 0.2812, 0.6406, 0.6406, 0.625, 0.6562, 0.625, 0.6562, 0.6406, 0.6406, 0.6406, 0.3125, 0.625, 0.3438, 0.625, 0.3438, 0.6406, 0.3125, 0.6406, 0.25, 0.625, 0.2812, 0.625, 0.2812, 0.6406, 0.25, 0.6406, 0.6875, 0.625, 0.7188, 0.625, 0.7188, 0.6406, 0.6875, 0.6406, 0.75, 0.625, 0.7812, 0.625, 0.7812, 0.6406, 0.75, 0.6406, 0.1875, 0.625, 0.2188, 0.625, 0.2188, 0.6406, 0.1875, 0.6406, 0.1405, 0.625, 0.1562, 0.625, 0.1562, 0.6406, 0.1405, 0.6406, 0.8125, 0.625, 0.8438, 0.625, 0.8438, 0.6406, 0.8125, 0.6406, 0.125, 0.625, 0.1405, 0.625, 0.1405, 0.6406, 0.125, 0.6406, 0.8438, 0.625, 0.8595, 0.625, 0.8595, 0.6406, 0.8438, 0.6406, 0.625, 0.625, 0.6406, 0.625, 0.6406, 0.6406, 0.625, 0.6406, 0.3438, 0.625, 0.3594, 0.625, 0.3594, 0.6406, 0.3438, 0.6406, 0.3906, 0.625, 0.4062, 0.625, 0.4063, 0.6406, 0.3906, 0.6406, 0.375, 0.625, 0.3906, 0.625, 0.3906, 0.6406, 0.375, 0.6406, 0.5781, 0.625, 0.5938, 0.625, 0.5938, 0.6406, 0.5781, 0.6406, 0.5625, 0.625, 0.5781, 0.625, 0.5781, 0.6406, 0.5625, 0.6406, 0.5, 0.625, 0.5312, 0.625, 0.5312, 0.6406, 0.5, 0.6406, 0.5312, 0.625, 0.5469, 0.625, 0.5469, 0.6406, 0.5312, 0.6406, 0.5312, 0.09375, 0.5469, 0.09375, 0.5469, 0.1094, 0.5312, 0.1094, 0.5, 0.09375, 0.5312, 0.09375, 0.5312, 0.1094, 0.5, 0.1094, 0.5625, 0.09375, 0.5781, 0.09375, 0.5781, 0.1094, 0.5625, 0.1094, 0.5781, 0.09375, 0.5938, 0.09375, 0.5938, 0.1094, 0.5781, 0.1094, 0.375, 0.09375, 0.3906, 0.09375, 0.3906, 0.1094, 0.375, 0.1094, 0.3906, 0.09375, 0.4063, 0.09375, 0.4063, 0.1094, 0.3906, 0.1094, 0.5938, 0.09375, 0.625, 0.09375, 0.625, 0.1094, 0.5938, 0.1094, 0.4375, 0.09375, 0.5, 0.09375, 0.5, 0.1094, 0.4375, 0.1094, 0.4063, 0.09375, 0.4375, 0.09375, 0.4375, 0.1094, 0.4063, 0.1094, 0.5469, 0.09375, 0.5625, 0.09375, 0.5625, 0.1094, 0.5469, 0.1094, 0.5469, 0.625, 0.5469, 0.6406, 0.5625, 0.6406, 0.5625, 0.625, 0.4062, 0.625, 0.4062, 0.6406, 0.4375, 0.6406, 0.4375, 0.625, 0.4375, 0.625, 0.4375, 0.6406, 0.5, 0.6406, 0.5, 0.625, 0.8595, 0.625, 0.8595, 0.6406, 0.875, 0.6406, 0.875, 0.625, 0.3594, 0.625, 0.3594, 0.6406, 0.375, 0.6406, 0.375, 0.625, 0.5938, 0.625, 0.5938, 0.6406, 0.625, 0.6406, 0.625, 0.625, 0.2188, 0.625, 0.2188, 0.6406, 0.25, 0.6406, 0.25, 0.625, 0.7188, 0.625, 0.7188, 0.6406, 0.75, 0.6406, 0.75, 0.625, 0.1562, 0.625, 0.1562, 0.6406, 0.1875, 0.6406, 0.1875, 0.625, 0.7812, 0.625, 0.7813, 0.6406, 0.8125, 0.6406, 0.8125, 0.625, 0.6562, 0.625, 0.6562, 0.6406, 0.6875, 0.6406, 0.6875, 0.625, 0.2812, 0.625, 0.2812, 0.6406, 0.3125, 0.6406, 0.3125, 0.625, 0.6406, 0.625, 0.6406, 0.6406, 0.6562, 0.6406, 0.6562, 0.625, 0.3125, 0.625, 0.3125, 0.6406, 0.3438, 0.6406, 0.3438, 0.625, 0.25, 0.625, 0.25, 0.6406, 0.2812, 0.6406, 0.2812, 0.625, 0.6875, 0.625, 0.6875, 0.6406, 0.7188, 0.6406, 0.7188, 0.625, 0.75, 0.625, 0.75, 0.6406, 0.7813, 0.6406, 0.7812, 0.625, 0.1875, 0.625, 0.1875, 0.6406, 0.2188, 0.6406, 0.2188, 0.625, 0.1405, 0.625, 0.1405, 0.6406, 0.1562, 0.6406, 0.1562, 0.625, 0.8125, 0.625, 0.8125, 0.6406, 0.8438, 0.6406, 0.8438, 0.625, 0.125, 0.625, 0.125, 0.6406, 0.1405, 0.6406, 0.1405, 0.625, 0.8438, 0.625, 0.8438, 0.6406, 0.8595, 0.6406, 0.8595, 0.625, 0.625, 0.625, 0.625, 0.6406, 0.6406, 0.6406, 0.6406, 0.625, 0.3438, 0.625, 0.3438, 0.6406, 0.3594, 0.6406, 0.3594, 0.625, 0.3906, 0.625, 0.3906, 0.6406, 0.4062, 0.6406, 0.4062, 0.625, 0.375, 0.625, 0.375, 0.6406, 0.3906, 0.6406, 0.3906, 0.625, 0.5781, 0.625, 0.5781, 0.6406, 0.5938, 0.6406, 0.5938, 0.625, 0.5625, 0.625, 0.5625, 0.6406, 0.5781, 0.6406, 0.5781, 0.625, 0.5, 0.625, 0.5, 0.6406, 0.5312, 0.6406, 0.5312, 0.625, 0.5312, 0.625, 0.5312, 0.6406, 0.5469, 0.6406, 0.5469, 0.625, 0.5312, 0.09375, 0.5312, 0.1094, 0.5469, 0.1094, 0.5469, 0.09375, 0.5, 0.09375, 0.5, 0.1094, 0.5312, 0.1094, 0.5312, 0.09375, 0.5625, 0.09375, 0.5625, 0.1094, 0.5781, 0.1094, 0.5781, 0.09375, 0.5781, 0.09375, 0.5781, 0.1094, 0.5938, 0.1094, 0.5938, 0.09375, 0.375, 0.09375, 0.375, 0.1094, 0.3906, 0.1094, 0.3906, 0.09375, 0.3906, 0.09375, 0.3906, 0.1094, 0.4063, 0.1094, 0.4063, 0.09375, 0.5938, 0.09375, 0.5938, 0.1094, 0.625, 0.1094, 0.625, 0.09375, 0.4375, 0.09375, 0.4375, 0.1094, 0.5, 0.1094, 0.5, 0.09375, 0.4063, 0.09375, 0.4063, 0.1094, 0.4375, 0.1094, 0.4375, 0.09375, 0.5469, 0.09375, 0.5469, 0.1094, 0.5625, 0.1094, 0.5625, 0.09375])
me_cylinder.materials.append(mat_bottom)
me_cylinder.materials.append(mat_turretring)
me_cylinder.materials.append(mat_hover)
me_cylinder.materials.append(mat_stripes)
me_cylinder.use_remesh_preserve_volume = False
me_cylinder.use_remesh_preserve_attributes = False
me_cylinder.use_mirror_vertex_groups = False
me_cylinder.update()

# ---- objects
ob_chassis = bpy.data.objects.new('Chassis', me_cylinder)

# ---- transforms, parenting, visibility, modifiers, constraints
ob_chassis.location = (0.0, 0.0, 0.0)
ob_chassis.lineart.crease_threshold = 0.0

# ---- collection membership
col_collection.objects.link(ob_chassis)

# ---- scene / render settings (as saved in the file)
scene.frame_start = 1; scene.frame_end = 250; scene.frame_set(1)
scene.render.engine = 'BLENDER_EEVEE_NEXT'
scene.cycles.use_denoising = False
scene.cycles.samples = 128
scene.cycles.sampling_pattern = 'TABULATED_SOBOL'
scene.cycles.use_adaptive_sampling = False
scene.cycles.use_light_tree = False
scene.view_settings.view_transform = 'Filmic'
bpy.context.view_layer.update()

# ---- added for rendering (the .blend has no active camera and no usable light): camera, sun
cam_auto = bpy.data.cameras.new('AutoCamera')
cam_auto.lens = 50.0
cam_auto.sensor_width = 36.0
cam_auto.clip_end = 1000.0
ob_auto_camera = bpy.data.objects.new('AutoCamera', cam_auto)
scene.collection.objects.link(ob_auto_camera)
ob_auto_camera.location = (9.65586, -10.8023, 6.33664)
ob_auto_camera.rotation_euler = (1.09748, -7.21219e-08, 0.694738)
scene.camera = ob_auto_camera
light_auto_sun = bpy.data.lights.new('AutoSun', 'SUN')
light_auto_sun.energy = 3.0
light_auto_sun.angle = 0.0523599
ob_auto_sun = bpy.data.objects.new('AutoSun', light_auto_sun)
scene.collection.objects.link(ob_auto_sun)
ob_auto_sun.rotation_euler = (0.872665, 0.174533, 0.523599)
bpy.context.view_layer.update()
